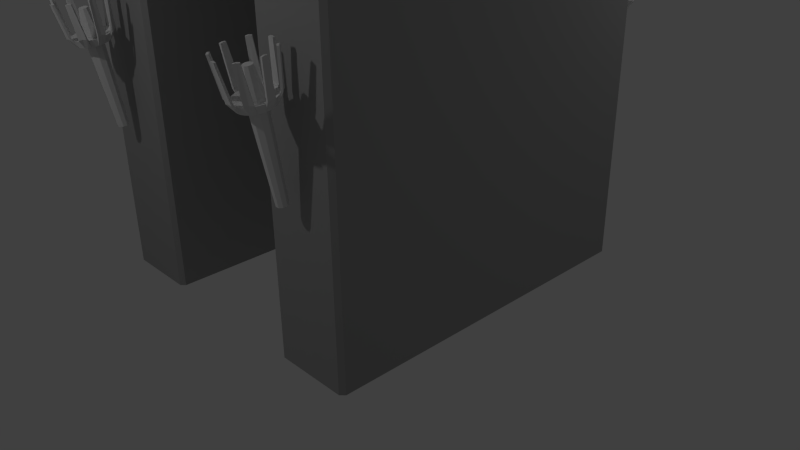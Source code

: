 # Source: DoorFrame_Whole.blend  (saved by Blender 2.72.0; exported with 4.5.12 LTS)
import bpy
from mathutils import Matrix  # noqa: F401  (used for matrix-valued properties, if any)

bpy.ops.wm.read_factory_settings(use_empty=True)
scene = bpy.context.scene
scene.name = 'Scene'

# ---- collections
col_collection_1 = bpy.data.collections.new('Collection 1'); scene.collection.children.link(col_collection_1)

# ---- materials (node trees are filled in below, after node groups)
mat_material_001 = bpy.data.materials.new('Material.001')
mat_material_001.alpha_threshold = 0.0
mat_material_001.use_transparent_shadow = False
mat_material_001.roughness = 0.5
mat_material_002 = bpy.data.materials.new('Material.002')
mat_material_002.alpha_threshold = 0.0
mat_material_002.use_transparent_shadow = False
mat_material_002.specular_color = (0.06882, 0.02986, 0.01509)
mat_material_002.roughness = 0.5
mat_material_002.specular_intensity = 0.2656
mat_material = bpy.data.materials.new('Material')
mat_material.alpha_threshold = 0.0
mat_material.use_transparent_shadow = False
mat_material.diffuse_color = (0.3626, 0.3626, 0.3626, 1.0)
mat_material.specular_color = (0.003288, 0.003288, 0.003288)
mat_material.roughness = 0.5

# ---- material node trees

# ---- world
world_world = bpy.data.worlds.new('World'); scene.world = world_world
world_world.color = (0.05088, 0.05088, 0.05088)
world_world.use_sun_shadow = False
world_world.sun_shadow_jitter_overblur = 0.0
world_world.cycles.sampling_method = 'MANUAL'
world_world.cycles.sample_map_resolution = 256

# ---- cameras
cam_camera = bpy.data.cameras.new('Camera')
cam_camera.clip_end = 100.0
cam_camera.lens = 35.0
cam_camera.sensor_width = 32.0
cam_camera.sensor_height = 18.0
cam_camera.ortho_scale = 7.314
cam_camera.dof.focus_distance = 0.0
cam_camera.dof.aperture_fstop = 128.0

# ---- lights
light_lamp_002 = bpy.data.lights.new('Lamp.002', 'POINT')
light_lamp_002.transmission_factor = 0.0
light_lamp_002.cutoff_distance = 30.0
light_lamp_002.energy = 100.0
light_lamp_002.shadow_buffer_clip_start = 1.001
light_lamp_002.shadow_soft_size = 0.1
light_lamp_002.shadow_maximum_resolution = 0.006
light_lamp_002.use_absolute_resolution = True
light_lamp_002.cycles.use_multiple_importance_sampling = False
light_lamp_001 = bpy.data.lights.new('Lamp.001', 'POINT')
light_lamp_001.transmission_factor = 0.0
light_lamp_001.cutoff_distance = 30.0
light_lamp_001.energy = 100.0
light_lamp_001.shadow_buffer_clip_start = 1.001
light_lamp_001.shadow_soft_size = 0.1
light_lamp_001.shadow_maximum_resolution = 0.006
light_lamp_001.use_absolute_resolution = True
light_lamp_001.cycles.use_multiple_importance_sampling = False
light_lamp = bpy.data.lights.new('Lamp', 'POINT')
light_lamp.transmission_factor = 0.0
light_lamp.cutoff_distance = 30.0
light_lamp.energy = 100.0
light_lamp.shadow_buffer_clip_start = 1.001
light_lamp.shadow_soft_size = 0.1
light_lamp.shadow_maximum_resolution = 0.006
light_lamp.use_absolute_resolution = True
light_lamp.cycles.use_multiple_importance_sampling = False

# ---- meshes
me_cylinder_016 = bpy.data.meshes.new('Cylinder.016')
me_cylinder_016.from_pydata([(-1.308, 2.566, 2.974), (-1.279, 2.581, 3.058), (-1.312, 2.603, 2.967), (-1.283, 2.623, 3.05), (-1.323, 2.638, 2.961), (-1.296, 2.664, 3.043), (-1.34, 2.671, 2.955), (-1.316, 2.702, 3.037), (-1.364, 2.7, 2.95), (-1.343, 2.735, 3.031), (-1.393, 2.723, 2.946), (-1.377, 2.762, 3.026), (-1.426, 2.741, 2.943), (-1.415, 2.782, 3.023), (-1.462, 2.751, 2.941), (-1.457, 2.794, 3.02), (-1.5, 2.755, 2.941), (-1.5, 2.798, 3.02), (-1.243, 2.586, 3.087), (-1.268, 2.586, 3.086), (-1.241, 2.627, 3.075), (-1.265, 2.627, 3.074), (-1.194, 2.655, 3.479), (-1.219, 2.655, 3.478), (-1.192, 2.683, 3.469), (-1.217, 2.682, 3.468), (-1.457, 2.84, 3.036), (-1.457, 2.816, 3.04), (-1.5, 2.839, 3.041), (-1.5, 2.814, 3.045), (-1.471, 2.957, 3.42), (-1.471, 2.933, 3.423), (-1.5, 2.956, 3.425), (-1.5, 2.931, 3.428), (-1.286, 2.736, 3.056), (-1.304, 2.718, 3.058), (-1.318, 2.765, 3.056), (-1.336, 2.747, 3.058), (-1.347, 2.796, 3.045), (-1.365, 2.778, 3.048), (-1.263, 2.846, 3.44), (-1.281, 2.829, 3.443), (-1.284, 2.868, 3.441), (-1.301, 2.851, 3.444), (-1.308, 2.89, 3.433), (-1.325, 2.873, 3.435), (-1.692, 2.566, 2.974), (-1.721, 2.581, 3.058), (-1.688, 2.603, 2.967), (-1.717, 2.623, 3.05), (-1.677, 2.638, 2.961), (-1.704, 2.664, 3.043), (-1.66, 2.671, 2.955), (-1.684, 2.702, 3.037), (-1.636, 2.7, 2.95), (-1.656, 2.735, 3.031), (-1.607, 2.723, 2.946), (-1.623, 2.762, 3.026), (-1.573, 2.741, 2.943), (-1.585, 2.782, 3.023), (-1.537, 2.751, 2.941), (-1.543, 2.794, 3.02), (-1.757, 2.586, 3.087), (-1.732, 2.586, 3.086), (-1.759, 2.627, 3.075), (-1.734, 2.627, 3.074), (-1.806, 2.655, 3.479), (-1.781, 2.655, 3.478), (-1.808, 2.683, 3.469), (-1.783, 2.682, 3.468), (-1.543, 2.84, 3.036), (-1.543, 2.816, 3.04), (-1.528, 2.957, 3.42), (-1.528, 2.933, 3.423), (-1.714, 2.736, 3.056), (-1.696, 2.718, 3.058), (-1.681, 2.765, 3.056), (-1.664, 2.747, 3.058), (-1.652, 2.796, 3.045), (-1.635, 2.778, 3.048), (-1.737, 2.848, 3.44), (-1.719, 2.83, 3.443), (-1.716, 2.868, 3.441), (-1.698, 2.851, 3.444), (-1.697, 2.886, 3.433), (-1.679, 2.869, 3.436), (-1.312, 2.529, 2.98), (-1.283, 2.538, 3.065), (-1.323, 2.493, 2.987), (-1.296, 2.497, 3.073), (-1.34, 2.461, 2.992), (-1.316, 2.46, 3.079), (-1.364, 2.432, 2.998), (-1.343, 2.427, 3.085), (-1.393, 2.409, 3.002), (-1.377, 2.4, 3.09), (-1.426, 2.391, 3.005), (-1.415, 2.379, 3.093), (-1.462, 2.38, 3.007), (-1.457, 2.367, 3.096), (-1.5, 2.377, 3.007), (-1.5, 2.363, 3.096), (-1.241, 2.542, 3.09), (-1.265, 2.542, 3.089), (-1.192, 2.626, 3.479), (-1.217, 2.625, 3.479), (-1.457, 2.329, 3.126), (-1.457, 2.354, 3.121), (-1.5, 2.332, 3.131), (-1.5, 2.357, 3.126), (-1.467, 2.351, 3.526), (-1.467, 2.374, 3.522), (-1.5, 2.353, 3.531), (-1.5, 2.378, 3.526), (-1.286, 2.434, 3.109), (-1.304, 2.451, 3.105), (-1.318, 2.407, 3.119), (-1.336, 2.424, 3.115), (-1.347, 2.374, 3.12), (-1.365, 2.391, 3.116), (-1.261, 2.458, 3.509), (-1.278, 2.476, 3.505), (-1.284, 2.442, 3.517), (-1.301, 2.459, 3.513), (-1.302, 2.418, 3.516), (-1.32, 2.435, 3.512), (-1.5, 2.643, 2.996), (-1.688, 2.529, 2.98), (-1.717, 2.538, 3.065), (-1.677, 2.493, 2.987), (-1.704, 2.497, 3.073), (-1.66, 2.461, 2.992), (-1.684, 2.46, 3.079), (-1.636, 2.432, 2.998), (-1.656, 2.427, 3.085), (-1.607, 2.409, 3.002), (-1.623, 2.4, 3.09), (-1.573, 2.391, 3.005), (-1.585, 2.379, 3.093), (-1.537, 2.38, 3.007), (-1.543, 2.367, 3.096), (-1.759, 2.542, 3.09), (-1.734, 2.542, 3.089), (-1.808, 2.626, 3.479), (-1.783, 2.625, 3.479), (-1.543, 2.329, 3.126), (-1.543, 2.354, 3.121), (-1.532, 2.351, 3.526), (-1.532, 2.374, 3.522), (-1.714, 2.434, 3.109), (-1.696, 2.451, 3.105), (-1.681, 2.407, 3.119), (-1.664, 2.424, 3.115), (-1.652, 2.374, 3.12), (-1.635, 2.391, 3.116), (-1.736, 2.461, 3.508), (-1.719, 2.479, 3.505), (-1.716, 2.442, 3.517), (-1.698, 2.459, 3.513), (-1.695, 2.42, 3.516), (-1.677, 2.437, 3.512), (-1.427, 2.572, 3.008), (-1.572, 2.572, 3.008), (-1.448, 2.623, 2.999), (-1.551, 2.62, 3.0), (-1.5, 2.498, 3.021), (-1.551, 2.521, 3.017), (-1.446, 2.523, 3.017)], [], [(1, 19, 21, 3), (3, 21, 20, 2), (2, 4, 5, 3), (4, 6, 7, 5), (10, 12, 13, 11), (12, 14, 15, 13), (19, 23, 25, 21), (21, 25, 24, 20), (2, 20, 18, 0), (22, 24, 25, 23), (20, 24, 22, 18), (15, 27, 29, 17), (16, 28, 26, 14), (14, 26, 27, 15), (30, 32, 33, 31), (27, 31, 33, 29), (28, 32, 30, 26), (26, 30, 31, 27), (11, 39, 38, 10), (6, 34, 35, 7), (39, 45, 44, 38), (9, 37, 39, 11), (7, 35, 37, 9), (8, 36, 34, 6), (40, 42, 43, 41), (42, 44, 45, 43), (38, 44, 42, 36), (35, 41, 43, 37), (36, 42, 40, 34), (34, 40, 41, 35), (39, 37, 43, 45), (10, 38, 36, 8), (47, 49, 65, 63), (49, 48, 64, 65), (48, 49, 51, 50), (50, 51, 53, 52), (56, 57, 59, 58), (58, 59, 61, 60), (63, 65, 69, 67), (65, 64, 68, 69), (48, 46, 62, 64), (66, 67, 69, 68), (64, 62, 66, 68), (71, 29, 33, 73), (60, 61, 71, 70), (72, 73, 33, 32), (16, 60, 70, 28), (28, 70, 72, 32), (70, 71, 73, 72), (57, 56, 78, 79), (52, 53, 75, 74), (79, 78, 84, 85), (55, 57, 79, 77), (53, 55, 77, 75), (54, 52, 74, 76), (80, 81, 83, 82), (82, 83, 85, 84), (78, 76, 82, 84), (75, 77, 83, 81), (76, 74, 80, 82), (74, 75, 81, 80), (79, 85, 83, 77), (56, 54, 76, 78), (61, 17, 29, 71), (87, 86, 102, 103), (86, 87, 89, 88), (88, 89, 91, 90), (94, 95, 97, 96), (96, 97, 99, 98), (19, 103, 105, 23), (103, 102, 104, 105), (102, 18, 22, 104), (22, 23, 105, 104), (86, 0, 18, 102), (99, 101, 109, 107), (100, 98, 106, 108), (98, 99, 107, 106), (110, 111, 113, 112), (107, 109, 113, 111), (108, 106, 110, 112), (106, 107, 111, 110), (95, 94, 118, 119), (90, 91, 115, 114), (119, 118, 124, 125), (93, 95, 119, 117), (91, 93, 117, 115), (92, 90, 114, 116), (120, 121, 123, 122), (122, 123, 125, 124), (118, 116, 122, 124), (115, 117, 123, 121), (116, 114, 120, 122), (114, 115, 121, 120), (119, 125, 123, 117), (94, 92, 116, 118), (128, 142, 141, 127), (127, 129, 130, 128), (129, 131, 132, 130), (135, 137, 138, 136), (137, 139, 140, 138), (63, 67, 144, 142), (142, 144, 143, 141), (127, 141, 62, 46), (66, 143, 144, 67), (47, 63, 142, 128), (146, 148, 113, 109), (139, 145, 146, 140), (147, 112, 113, 148), (100, 108, 145, 139), (108, 112, 147, 145), (145, 147, 148, 146), (136, 154, 153, 135), (131, 149, 150, 132), (154, 160, 159, 153), (134, 152, 154, 136), (132, 150, 152, 134), (133, 151, 149, 131), (155, 157, 158, 156), (157, 159, 160, 158), (153, 159, 157, 151), (150, 156, 158, 152), (151, 157, 155, 149), (149, 155, 156, 150), (154, 152, 158, 160), (135, 153, 151, 133), (140, 146, 109, 101), (1, 87, 103, 19), (141, 143, 66, 62), (11, 13, 15, 17, 126, 163, 9), (3, 5, 7, 9, 163, 161, 1), (57, 55, 164, 126, 17, 61, 59), (49, 47, 162, 164, 55, 53, 51), (128, 130, 132, 134, 166, 162, 47), (136, 138, 140, 101, 165, 166, 134), (95, 93, 167, 165, 101, 99, 97), (87, 1, 161, 167, 93, 91, 89), (126, 164, 162, 166, 165, 167, 161, 163), (0, 86, 88, 90, 92, 94, 96, 98, 100, 139, 137, 135, 133, 131, 129, 127, 46, 48, 50, 52, 54, 56, 58, 60, 16, 14, 12, 10, 8, 6, 4, 2)])
_uv = me_cylinder_016.uv_layers.new(name='UVMap')
_uv.uv.foreach_set('vector', [0.8342, 0.1219, 0.8327, 0.1413, 0.8489, 0.1344, 0.8537, 0.1177, 0.9704, 0.3684, 0.9644, 0.3525, 0.9541, 0.3517, 0.9804, 0.4246, 0.428, 0.1431, 0.4077, 0.1499, 0.417, 0.2062, 0.4404, 0.1984, 0.4077, 0.1499, 0.3888, 0.1558, 0.3952, 0.213, 0.417, 0.2062, 0.3404, 0.7384, 0.33, 0.7403, 0.3284, 0.7991, 0.3404, 0.7969, 0.3343, 0.9279, 0.3447, 0.9297, 0.3447, 0.8712, 0.3327, 0.8691, 0.9834, 0.3524, 0.9834, 0.09314, 0.9702, 0.09423, 0.9644, 0.3525, 0.9644, 0.3525, 0.9702, 0.09423, 0.9599, 0.09343, 0.9541, 0.3517, 0.538, 0.9532, 0.5414, 0.8785, 0.5159, 0.8755, 0.5159, 0.9531, 0.3592, 0.9497, 0.3606, 0.9307, 0.346, 0.9307, 0.3447, 0.9497, 0.5414, 0.8785, 0.533, 0.617, 0.5159, 0.6139, 0.5159, 0.8755, 0.9114, 0.9732, 0.9059, 0.9575, 0.8895, 0.9514, 0.8919, 0.9699, 0.5517, 0.4086, 0.5499, 0.3269, 0.5308, 0.3237, 0.5382, 0.4044, 0.9438, 0.4716, 0.9145, 0.5502, 0.9288, 0.5468, 0.9365, 0.53, 0.7744, 0.9567, 0.7731, 0.9381, 0.7585, 0.9381, 0.7598, 0.9567, 0.9059, 0.9575, 0.9114, 0.6963, 0.901, 0.6912, 0.8895, 0.9514, 0.5499, 0.3269, 0.6117, 0.0741, 0.5985, 0.07283, 0.5308, 0.3237, 0.9145, 0.5502, 0.9295, 0.8107, 0.9438, 0.8072, 0.9288, 0.5468, 0.4533, 0.8226, 0.4434, 0.8062, 0.4288, 0.8048, 0.4689, 0.8793, 0.3888, 0.1558, 0.3831, 0.2356, 0.3926, 0.231, 0.3952, 0.213, 0.4434, 0.8062, 0.4224, 0.5461, 0.4078, 0.5447, 0.4288, 0.8048, 0.1276, 0.678, 0.1276, 0.6967, 0.1531, 0.6939, 0.1531, 0.6783, 0.1022, 0.6777, 0.1022, 0.6933, 0.1276, 0.6967, 0.1276, 0.678, 0.3722, 0.1607, 0.3674, 0.2431, 0.3831, 0.2356, 0.3888, 0.1558, 0.7937, 0.9143, 0.7935, 0.9338, 0.8081, 0.9337, 0.8082, 0.9142, 0.7935, 0.9338, 0.7937, 0.9556, 0.8082, 0.9556, 0.8081, 0.9337, 0.3482, 0.2454, 0.4053, 0.4994, 0.4196, 0.4986, 0.3674, 0.2431, 0.1022, 0.6933, 0.1076, 0.9527, 0.1251, 0.956, 0.1276, 0.6967, 0.3674, 0.2431, 0.4196, 0.4986, 0.4309, 0.4922, 0.3831, 0.2356, 0.3831, 0.2356, 0.4309, 0.4922, 0.4404, 0.4876, 0.3926, 0.231, 0.1531, 0.6939, 0.1276, 0.6967, 0.1251, 0.956, 0.1449, 0.9532, 0.3585, 0.1643, 0.3482, 0.2454, 0.3674, 0.2431, 0.3722, 0.1607, 0.2748, 0.9351, 0.3002, 0.9349, 0.3002, 0.9198, 0.2748, 0.9166, 0.6099, 0.677, 0.6032, 0.6198, 0.598, 0.6995, 0.6074, 0.6949, 0.6032, 0.6198, 0.6099, 0.677, 0.6315, 0.67, 0.622, 0.6138, 0.622, 0.6138, 0.6315, 0.67, 0.655, 0.6621, 0.6423, 0.6069, 0.6068, 0.4288, 0.6213, 0.3742, 0.5982, 0.3653, 0.5868, 0.4211, 0.5868, 0.4211, 0.5982, 0.3653, 0.5767, 0.3575, 0.5682, 0.4143, 0.2748, 0.9166, 0.3002, 0.9198, 0.2919, 0.6622, 0.2748, 0.659, 0.6074, 0.6949, 0.598, 0.6995, 0.6455, 0.9564, 0.655, 0.9518, 0.8922, 0.416, 0.9062, 0.418, 0.8901, 0.3384, 0.8708, 0.3387, 0.7571, 0.9385, 0.7426, 0.9385, 0.7439, 0.9574, 0.7585, 0.9574, 0.8708, 0.3387, 0.8901, 0.3384, 0.9062, 0.07751, 0.8928, 0.07863, 0.8705, 0.9512, 0.8895, 0.9514, 0.901, 0.6912, 0.888, 0.6921, 0.5682, 0.4143, 0.5767, 0.3575, 0.5746, 0.3402, 0.5653, 0.3352, 0.7744, 0.9195, 0.7598, 0.9195, 0.7585, 0.9381, 0.7731, 0.9381, 0.5517, 0.4086, 0.5682, 0.4143, 0.5653, 0.3352, 0.5499, 0.3269, 0.5499, 0.3269, 0.5653, 0.3352, 0.6213, 0.08038, 0.6117, 0.0741, 0.8602, 0.9494, 0.8705, 0.9512, 0.888, 0.6921, 0.8778, 0.6903, 0.839, 0.5013, 0.8498, 0.4452, 0.8222, 0.5179, 0.8326, 0.5172, 0.6448, 0.4704, 0.6552, 0.5283, 0.6638, 0.5455, 0.6782, 0.5482, 0.8326, 0.5172, 0.8222, 0.5179, 0.8255, 0.776, 0.8358, 0.7753, 0.8551, 0.4985, 0.839, 0.5013, 0.8326, 0.5172, 0.8516, 0.5175, 0.8748, 0.4957, 0.8551, 0.4985, 0.8516, 0.5175, 0.8683, 0.5116, 0.7188, 0.8936, 0.7409, 0.8937, 0.7441, 0.8189, 0.7187, 0.8159, 0.7065, 0.9219, 0.6919, 0.9219, 0.6916, 0.9408, 0.7062, 0.9407, 0.7062, 0.9407, 0.6916, 0.9408, 0.6919, 0.9585, 0.7065, 0.9584, 0.6932, 0.8189, 0.7187, 0.8159, 0.7186, 0.5544, 0.7026, 0.5575, 0.8683, 0.5116, 0.8516, 0.5175, 0.8473, 0.7766, 0.8588, 0.7717, 0.7187, 0.8159, 0.7441, 0.8189, 0.7356, 0.5575, 0.7186, 0.5544, 0.6782, 0.5482, 0.6638, 0.5455, 0.6619, 0.807, 0.6763, 0.8097, 0.8326, 0.5172, 0.8358, 0.7753, 0.8473, 0.7766, 0.8516, 0.5175, 0.6967, 0.8937, 0.7188, 0.8936, 0.7187, 0.8159, 0.6932, 0.8189, 0.8759, 0.9669, 0.8919, 0.9699, 0.8895, 0.9514, 0.8705, 0.9512, 0.8183, 0.1256, 0.8236, 0.06814, 0.8035, 0.1446, 0.8135, 0.1423, 0.5274, 0.4843, 0.5401, 0.4291, 0.5167, 0.4211, 0.5071, 0.4773, 0.5071, 0.4773, 0.5167, 0.4211, 0.4951, 0.4141, 0.4883, 0.4713, 0.3404, 0.7384, 0.3404, 0.6799, 0.3284, 0.6777, 0.33, 0.7365, 0.3563, 0.9277, 0.3563, 0.8691, 0.3447, 0.8725, 0.3462, 0.9307, 0.8327, 0.1413, 0.8135, 0.1423, 0.8403, 0.4005, 0.8537, 0.4007, 0.8135, 0.1423, 0.8035, 0.1446, 0.8302, 0.4027, 0.8403, 0.4005, 0.4904, 0.8785, 0.5159, 0.8755, 0.5159, 0.6139, 0.4988, 0.617, 0.3592, 0.9497, 0.3447, 0.9497, 0.346, 0.9686, 0.3606, 0.9686, 0.4938, 0.9532, 0.5159, 0.9531, 0.5159, 0.8755, 0.4904, 0.8785, 0.09124, 0.6808, 0.07177, 0.6848, 0.06923, 0.703, 0.08564, 0.6962, 0.6508, 0.08278, 0.6374, 0.08762, 0.6291, 0.1673, 0.648, 0.1636, 0.9478, 0.437, 0.9407, 0.3786, 0.933, 0.3618, 0.9187, 0.3583, 0.3436, 0.7991, 0.3303, 0.7991, 0.3284, 0.8203, 0.343, 0.8203, 0.08564, 0.6962, 0.06923, 0.703, 0.07966, 0.962, 0.09124, 0.9562, 0.648, 0.1636, 0.6291, 0.1673, 0.6938, 0.4184, 0.7081, 0.4165, 0.9187, 0.3583, 0.933, 0.3618, 0.9478, 0.101, 0.9348, 0.09783, 0.9733, 0.5393, 0.9804, 0.4809, 0.9516, 0.5605, 0.9658, 0.557, 0.4883, 0.4713, 0.4951, 0.4141, 0.4926, 0.3961, 0.4831, 0.3914, 0.9658, 0.557, 0.9516, 0.5605, 0.9662, 0.8219, 0.9804, 0.8184, 0.1864, 0.9507, 0.2118, 0.9503, 0.2118, 0.9352, 0.1863, 0.9323, 0.1609, 0.9509, 0.1864, 0.9507, 0.1863, 0.9323, 0.1609, 0.9357, 0.4717, 0.4662, 0.4883, 0.4713, 0.4831, 0.3914, 0.4674, 0.3838, 0.3447, 0.9298, 0.3301, 0.9297, 0.3278, 0.9487, 0.3424, 0.9487, 0.3424, 0.9487, 0.3278, 0.9487, 0.3301, 0.9681, 0.3447, 0.9682, 0.4482, 0.3813, 0.4674, 0.3838, 0.5213, 0.1287, 0.5069, 0.1275, 0.1609, 0.9357, 0.1863, 0.9323, 0.1841, 0.6746, 0.167, 0.678, 0.4674, 0.3838, 0.4831, 0.3914, 0.5307, 0.1344, 0.5213, 0.1287, 0.4831, 0.3914, 0.4926, 0.3961, 0.5401, 0.1391, 0.5307, 0.1344, 0.2118, 0.9352, 0.2017, 0.6776, 0.1841, 0.6746, 0.1863, 0.9323, 0.458, 0.4625, 0.4717, 0.4662, 0.4674, 0.3838, 0.4482, 0.3813, 0.4167, 0.9022, 0.4098, 0.8858, 0.3995, 0.8841, 0.4246, 0.9587, 0.4246, 0.9587, 0.4443, 0.9603, 0.4394, 0.904, 0.4167, 0.9022, 0.4443, 0.9603, 0.4657, 0.962, 0.4641, 0.906, 0.4394, 0.904, 0.7056, 0.06189, 0.6855, 0.06967, 0.6964, 0.125, 0.7195, 0.1161, 0.6855, 0.06967, 0.667, 0.07672, 0.6751, 0.1332, 0.6964, 0.125, 0.2748, 0.9166, 0.2748, 0.659, 0.2577, 0.6622, 0.2493, 0.9198, 0.4098, 0.8858, 0.3912, 0.6254, 0.3809, 0.6237, 0.3995, 0.8841, 0.5799, 0.598, 0.5585, 0.6763, 0.5779, 0.6773, 0.5939, 0.5968, 0.7571, 0.9385, 0.7585, 0.9195, 0.7439, 0.9195, 0.7426, 0.9385, 0.2748, 0.9351, 0.2748, 0.9166, 0.2493, 0.9198, 0.2493, 0.9349, 0.05028, 0.7038, 0.06463, 0.9619, 0.07966, 0.962, 0.06923, 0.703, 0.667, 0.07672, 0.6632, 0.1547, 0.6727, 0.1501, 0.6751, 0.1332, 0.3436, 0.8416, 0.343, 0.8203, 0.3284, 0.8203, 0.3303, 0.8415, 0.6508, 0.08278, 0.648, 0.1636, 0.6632, 0.1547, 0.667, 0.07672, 0.648, 0.1636, 0.7081, 0.4165, 0.7195, 0.409, 0.6632, 0.1547, 0.04001, 0.7051, 0.05523, 0.9631, 0.06463, 0.9619, 0.05028, 0.7038, 0.7493, 0.3481, 0.7438, 0.3319, 0.7335, 0.3306, 0.757, 0.4048, 0.3403, 0.3122, 0.3108, 0.3916, 0.3251, 0.3882, 0.3327, 0.3706, 0.7438, 0.3319, 0.7603, 0.07413, 0.7501, 0.07283, 0.7335, 0.3306, 0.7652, 0.3518, 0.7628, 0.3327, 0.7438, 0.3319, 0.7493, 0.3481, 0.7847, 0.3557, 0.7791, 0.3395, 0.7628, 0.3327, 0.7652, 0.3518, 0.7865, 0.882, 0.7868, 0.8058, 0.7613, 0.8088, 0.7644, 0.882, 0.7744, 0.9196, 0.7744, 0.9387, 0.789, 0.9386, 0.789, 0.9195, 0.7744, 0.9387, 0.7744, 0.9582, 0.789, 0.9581, 0.789, 0.9386, 0.8122, 0.8088, 0.8045, 0.5481, 0.7869, 0.545, 0.7868, 0.8058, 0.7791, 0.3395, 0.7847, 0.07934, 0.773, 0.07368, 0.7628, 0.3327, 0.7868, 0.8058, 0.7869, 0.545, 0.7696, 0.5481, 0.7613, 0.8088, 0.3108, 0.3916, 0.326, 0.6519, 0.3403, 0.6485, 0.3251, 0.3882, 0.7438, 0.3319, 0.7628, 0.3327, 0.773, 0.07368, 0.7603, 0.07413, 0.8086, 0.882, 0.8122, 0.8088, 0.7868, 0.8058, 0.7865, 0.882, 0.05584, 0.6885, 0.05028, 0.7038, 0.06923, 0.703, 0.07177, 0.6848, 0.8342, 0.1219, 0.8183, 0.1256, 0.8135, 0.1423, 0.8327, 0.1413, 0.5585, 0.6763, 0.5805, 0.9371, 0.5939, 0.9386, 0.5779, 0.6773, 0.1273, 0.02211, 0.1037, 0.03296, 0.08241, 0.04871, 0.06432, 0.06875, 0.1322, 0.1304, 0.1611, 0.1131, 0.1524, 0.01658, 0.2267, 0.03296, 0.2031, 0.02211, 0.178, 0.01658, 0.1524, 0.01658, 0.1611, 0.1131, 0.1924, 0.1238, 0.248, 0.04871, 0.03533, 0.1463, 0.03533, 0.1747, 0.1239, 0.1658, 0.1322, 0.1304, 0.06432, 0.06875, 0.05011, 0.09232, 0.04032, 0.1185, 0.06432, 0.2522, 0.08241, 0.2723, 0.1381, 0.1971, 0.1239, 0.1658, 0.03533, 0.1747, 0.04032, 0.2025, 0.05011, 0.2287, 0.1037, 0.288, 0.1273, 0.2989, 0.1524, 0.3044, 0.178, 0.3044, 0.1699, 0.2079, 0.1381, 0.1971, 0.08241, 0.2723, 0.2031, 0.2989, 0.2267, 0.288, 0.248, 0.2723, 0.2661, 0.2522, 0.1995, 0.1916, 0.1699, 0.2079, 0.178, 0.3044, 0.2951, 0.1747, 0.2951, 0.1463, 0.2081, 0.1535, 0.1995, 0.1916, 0.2661, 0.2522, 0.2803, 0.2287, 0.2901, 0.2025, 0.2661, 0.06875, 0.248, 0.04871, 0.1924, 0.1238, 0.2081, 0.1535, 0.2951, 0.1463, 0.2901, 0.1185, 0.2803, 0.09232, 0.1322, 0.1304, 0.1239, 0.1658, 0.1381, 0.1971, 0.1699, 0.2079, 0.1995, 0.1916, 0.2081, 0.1535, 0.1924, 0.1238, 0.1611, 0.1131, 0.07464, 0.3573, 0.05893, 0.3747, 0.0466, 0.3952, 0.0381, 0.4179, 0.03376, 0.442, 0.03376, 0.4666, 0.0381, 0.4908, 0.0466, 0.5135, 0.05893, 0.534, 0.07464, 0.5514, 0.0931, 0.5651, 0.1136, 0.5745, 0.1354, 0.5793, 0.1576, 0.5793, 0.1794, 0.5745, 0.1999, 0.5651, 0.2184, 0.5514, 0.2341, 0.534, 0.2464, 0.5135, 0.2549, 0.4908, 0.2592, 0.4666, 0.2592, 0.442, 0.2549, 0.4179, 0.2464, 0.3952, 0.2341, 0.3747, 0.2184, 0.3573, 0.1999, 0.3436, 0.1794, 0.3342, 0.1576, 0.3294, 0.1354, 0.3294, 0.1136, 0.3342, 0.0931, 0.3436])
me_cylinder_016.materials.append(mat_material_001)
me_cylinder_016.use_remesh_preserve_volume = False
me_cylinder_016.use_remesh_preserve_attributes = False
me_cylinder_016.use_mirror_vertex_groups = False
me_cylinder_016.update()
me_cylinder_015 = bpy.data.meshes.new('Cylinder.015')
me_cylinder_015.from_pydata([(-1.5, 2.32, 2.0), (-1.5, 2.473, 3.072), (-1.459, 2.335, 1.997), (-1.436, 2.496, 3.068), (-1.437, 2.372, 1.991), (-1.402, 2.554, 3.058), (-1.445, 2.415, 1.983), (-1.414, 2.62, 3.046), (-1.478, 2.443, 1.978), (-1.466, 2.664, 3.039), (-1.522, 2.443, 1.978), (-1.534, 2.664, 3.039), (-1.555, 2.415, 1.983), (-1.586, 2.62, 3.046), (-1.563, 2.372, 1.991), (-1.598, 2.554, 3.058), (-1.541, 2.335, 1.997), (-1.564, 2.496, 3.068), (-1.5, 2.571, 3.351), (-1.467, 2.583, 3.349), (-1.449, 2.613, 3.343), (-1.455, 2.647, 3.337), (-1.482, 2.67, 3.333), (-1.518, 2.67, 3.333), (-1.545, 2.647, 3.337), (-1.551, 2.613, 3.343), (-1.533, 2.583, 3.349)], [], [(0, 2, 3, 1), (2, 4, 5, 3), (4, 6, 7, 5), (6, 8, 9, 7), (8, 10, 11, 9), (10, 12, 13, 11), (12, 14, 15, 13), (1, 18, 26, 17), (16, 0, 1, 17), (14, 16, 17, 15), (0, 16, 14, 12, 10, 8, 6, 4, 2), (19, 20, 21, 22, 23, 24, 25, 26, 18), (17, 26, 25, 15), (15, 25, 24, 13), (13, 24, 23, 11), (11, 23, 22, 9), (9, 22, 21, 7), (7, 21, 20, 5), (5, 20, 19, 3), (3, 19, 18, 1)])
_uv = me_cylinder_015.uv_layers.new(name='UVMap')
_uv.uv.foreach_set('vector', [0.04681, 0.9987, 0.09783, 1.0, 0.07934, 0.2147, 0.0, 0.2127, 0.09783, 1.0, 0.1644, 1.0, 0.1829, 0.2147, 0.07934, 0.2147, 0.1644, 1.0, 0.2155, 0.9987, 0.2623, 0.2127, 0.1829, 0.2147, 0.4452, 0.0003598, 0.3786, 0.0, 0.3416, 0.7852, 0.4452, 0.7857, 0.3786, 0.0, 0.3276, 0.0009765, 0.2623, 0.7867, 0.3416, 0.7852, 0.6282, 0.0003595, 0.5616, 0.0, 0.5246, 0.7852, 0.6282, 0.7857, 0.5616, 0.0, 0.5105, 0.0009763, 0.4452, 0.7867, 0.5246, 0.7852, 0.8111, 0.214, 0.7812, 0.0004987, 0.7274, 0.0007896, 0.7076, 0.2146, 0.7445, 0.9997, 0.8111, 0.9994, 0.8111, 0.214, 0.7076, 0.2146, 0.6935, 0.9988, 0.7445, 0.9997, 0.7076, 0.2146, 0.6282, 0.2131, 0.8339, 0.01595, 0.8111, 0.04593, 0.8339, 0.07591, 0.8916, 0.09187, 0.9572, 0.08633, 1.0, 0.06189, 1.0, 0.02998, 0.9572, 0.00554, 0.8916, 0.0, 0.8762, 0.09187, 0.8296, 0.1048, 0.8111, 0.129, 0.8295, 0.1533, 0.8762, 0.1662, 0.9292, 0.1617, 0.9639, 0.1419, 0.9639, 0.1161, 0.9293, 0.09635, 0.7076, 0.2146, 0.7274, 0.0007896, 0.6861, 0.0, 0.6282, 0.2131, 0.4452, 0.7867, 0.5031, 0.9997, 0.5444, 0.999, 0.5246, 0.7852, 0.5246, 0.7852, 0.5444, 0.999, 0.5983, 0.9992, 0.6282, 0.7857, 0.2623, 0.7867, 0.3202, 0.9997, 0.3615, 0.999, 0.3416, 0.7852, 0.3416, 0.7852, 0.3615, 0.999, 0.4153, 0.9992, 0.4452, 0.7857, 0.2623, 0.2127, 0.1993, 1.736e-07, 0.1581, 0.001012, 0.1829, 0.2147, 0.1829, 0.2147, 0.1581, 0.001012, 0.1042, 0.001013, 0.07934, 0.2147, 0.07934, 0.2147, 0.1042, 0.001013, 0.06293, 0.0, 0.0, 0.2127])
me_cylinder_015.materials.append(mat_material_002)
me_cylinder_015.use_remesh_preserve_volume = False
me_cylinder_015.use_remesh_preserve_attributes = False
me_cylinder_015.use_mirror_vertex_groups = False
me_cylinder_015.update()
me_cylinder_014 = bpy.data.meshes.new('Cylinder.014')
me_cylinder_014.from_pydata([(1.5, 2.32, 2.0), (1.5, 2.473, 3.072), (1.541, 2.335, 1.997), (1.564, 2.496, 3.068), (1.563, 2.372, 1.991), (1.598, 2.554, 3.058), (1.555, 2.415, 1.983), (1.586, 2.62, 3.046), (1.522, 2.443, 1.978), (1.534, 2.664, 3.039), (1.478, 2.443, 1.978), (1.466, 2.664, 3.039), (1.445, 2.415, 1.983), (1.414, 2.62, 3.046), (1.437, 2.372, 1.991), (1.402, 2.554, 3.058), (1.459, 2.335, 1.997), (1.436, 2.496, 3.068), (1.5, 2.571, 3.351), (1.533, 2.583, 3.349), (1.551, 2.613, 3.343), (1.545, 2.647, 3.337), (1.518, 2.67, 3.333), (1.482, 2.67, 3.333), (1.455, 2.647, 3.337), (1.449, 2.613, 3.343), (1.467, 2.583, 3.349)], [], [(0, 2, 3, 1), (2, 4, 5, 3), (4, 6, 7, 5), (6, 8, 9, 7), (8, 10, 11, 9), (10, 12, 13, 11), (12, 14, 15, 13), (1, 18, 26, 17), (16, 0, 1, 17), (14, 16, 17, 15), (0, 16, 14, 12, 10, 8, 6, 4, 2), (19, 20, 21, 22, 23, 24, 25, 26, 18), (17, 26, 25, 15), (15, 25, 24, 13), (13, 24, 23, 11), (11, 23, 22, 9), (9, 22, 21, 7), (7, 21, 20, 5), (5, 20, 19, 3), (3, 19, 18, 1)])
_uv = me_cylinder_014.uv_layers.new(name='UVMap')
_uv.uv.foreach_set('vector', [0.04681, 0.9987, 0.09783, 1.0, 0.07934, 0.2147, 0.0, 0.2127, 0.09783, 1.0, 0.1644, 1.0, 0.1829, 0.2147, 0.07934, 0.2147, 0.1644, 1.0, 0.2155, 0.9987, 0.2623, 0.2127, 0.1829, 0.2147, 0.4452, 0.0003598, 0.3786, 0.0, 0.3416, 0.7852, 0.4452, 0.7857, 0.3786, 0.0, 0.3276, 0.0009765, 0.2623, 0.7867, 0.3416, 0.7852, 0.6282, 0.0003595, 0.5616, 0.0, 0.5246, 0.7852, 0.6282, 0.7857, 0.5616, 0.0, 0.5105, 0.0009763, 0.4452, 0.7867, 0.5246, 0.7852, 0.8111, 0.214, 0.7812, 0.0004987, 0.7274, 0.0007896, 0.7076, 0.2146, 0.7445, 0.9997, 0.8111, 0.9994, 0.8111, 0.214, 0.7076, 0.2146, 0.6935, 0.9988, 0.7445, 0.9997, 0.7076, 0.2146, 0.6282, 0.2131, 0.8339, 0.01595, 0.8111, 0.04593, 0.8339, 0.07591, 0.8916, 0.09187, 0.9572, 0.08633, 1.0, 0.06189, 1.0, 0.02998, 0.9572, 0.00554, 0.8916, 0.0, 0.8762, 0.09187, 0.8296, 0.1048, 0.8111, 0.129, 0.8295, 0.1533, 0.8762, 0.1662, 0.9292, 0.1617, 0.9639, 0.1419, 0.9639, 0.1161, 0.9293, 0.09635, 0.7076, 0.2146, 0.7274, 0.0007896, 0.6861, 0.0, 0.6282, 0.2131, 0.4452, 0.7867, 0.5031, 0.9997, 0.5444, 0.999, 0.5246, 0.7852, 0.5246, 0.7852, 0.5444, 0.999, 0.5983, 0.9992, 0.6282, 0.7857, 0.2623, 0.7867, 0.3202, 0.9997, 0.3615, 0.999, 0.3416, 0.7852, 0.3416, 0.7852, 0.3615, 0.999, 0.4153, 0.9992, 0.4452, 0.7857, 0.2623, 0.2127, 0.1993, 1.736e-07, 0.1581, 0.001012, 0.1829, 0.2147, 0.1829, 0.2147, 0.1581, 0.001012, 0.1042, 0.001013, 0.07934, 0.2147, 0.07934, 0.2147, 0.1042, 0.001013, 0.06293, 0.0, 0.0, 0.2127])
me_cylinder_014.materials.append(mat_material_002)
me_cylinder_014.use_remesh_preserve_volume = False
me_cylinder_014.use_remesh_preserve_attributes = False
me_cylinder_014.use_mirror_vertex_groups = False
me_cylinder_014.update()
me_cylinder_013 = bpy.data.meshes.new('Cylinder.013')
me_cylinder_013.from_pydata([(1.692, 2.566, 2.974), (1.721, 2.581, 3.058), (1.688, 2.603, 2.967), (1.717, 2.623, 3.05), (1.677, 2.638, 2.961), (1.704, 2.664, 3.043), (1.66, 2.671, 2.955), (1.684, 2.702, 3.037), (1.636, 2.7, 2.95), (1.656, 2.735, 3.031), (1.607, 2.723, 2.946), (1.623, 2.762, 3.026), (1.573, 2.741, 2.943), (1.585, 2.782, 3.023), (1.537, 2.751, 2.941), (1.543, 2.794, 3.02), (1.5, 2.755, 2.941), (1.5, 2.798, 3.02), (1.757, 2.586, 3.087), (1.732, 2.586, 3.086), (1.759, 2.627, 3.075), (1.734, 2.627, 3.074), (1.806, 2.655, 3.479), (1.781, 2.655, 3.478), (1.808, 2.683, 3.469), (1.783, 2.682, 3.468), (1.543, 2.84, 3.036), (1.543, 2.816, 3.04), (1.5, 2.839, 3.041), (1.5, 2.814, 3.045), (1.528, 2.957, 3.42), (1.528, 2.933, 3.423), (1.5, 2.956, 3.425), (1.5, 2.931, 3.428), (1.714, 2.736, 3.056), (1.696, 2.718, 3.058), (1.681, 2.765, 3.056), (1.664, 2.747, 3.058), (1.652, 2.796, 3.045), (1.635, 2.778, 3.048), (1.737, 2.846, 3.44), (1.719, 2.829, 3.443), (1.716, 2.868, 3.441), (1.698, 2.851, 3.444), (1.692, 2.89, 3.433), (1.675, 2.873, 3.435), (1.308, 2.566, 2.974), (1.279, 2.581, 3.058), (1.312, 2.603, 2.967), (1.283, 2.623, 3.05), (1.323, 2.638, 2.961), (1.296, 2.664, 3.043), (1.34, 2.671, 2.955), (1.316, 2.702, 3.037), (1.364, 2.7, 2.95), (1.344, 2.735, 3.031), (1.393, 2.723, 2.946), (1.377, 2.762, 3.026), (1.426, 2.741, 2.943), (1.415, 2.782, 3.023), (1.463, 2.751, 2.941), (1.457, 2.794, 3.02), (1.243, 2.586, 3.087), (1.268, 2.586, 3.086), (1.241, 2.627, 3.075), (1.266, 2.627, 3.074), (1.194, 2.655, 3.479), (1.219, 2.655, 3.478), (1.192, 2.683, 3.469), (1.217, 2.682, 3.468), (1.457, 2.84, 3.036), (1.457, 2.816, 3.04), (1.472, 2.957, 3.42), (1.472, 2.933, 3.423), (1.286, 2.736, 3.056), (1.304, 2.718, 3.058), (1.319, 2.765, 3.056), (1.336, 2.747, 3.058), (1.347, 2.796, 3.045), (1.365, 2.778, 3.048), (1.263, 2.848, 3.44), (1.281, 2.83, 3.443), (1.284, 2.868, 3.441), (1.302, 2.851, 3.444), (1.303, 2.886, 3.433), (1.32, 2.869, 3.436), (1.688, 2.529, 2.98), (1.717, 2.538, 3.065), (1.677, 2.493, 2.987), (1.704, 2.497, 3.073), (1.66, 2.461, 2.992), (1.684, 2.46, 3.079), (1.636, 2.432, 2.998), (1.656, 2.427, 3.085), (1.607, 2.409, 3.002), (1.623, 2.4, 3.09), (1.573, 2.391, 3.005), (1.585, 2.379, 3.093), (1.537, 2.38, 3.007), (1.543, 2.367, 3.096), (1.5, 2.377, 3.007), (1.5, 2.363, 3.096), (1.759, 2.542, 3.09), (1.734, 2.542, 3.089), (1.808, 2.626, 3.479), (1.783, 2.625, 3.479), (1.543, 2.329, 3.126), (1.543, 2.354, 3.121), (1.5, 2.332, 3.131), (1.5, 2.357, 3.126), (1.532, 2.351, 3.526), (1.532, 2.374, 3.522), (1.5, 2.353, 3.531), (1.5, 2.378, 3.526), (1.714, 2.434, 3.109), (1.696, 2.451, 3.105), (1.681, 2.407, 3.119), (1.664, 2.424, 3.115), (1.652, 2.374, 3.12), (1.635, 2.391, 3.116), (1.739, 2.458, 3.509), (1.722, 2.476, 3.505), (1.716, 2.442, 3.517), (1.698, 2.459, 3.513), (1.698, 2.418, 3.516), (1.68, 2.435, 3.512), (1.5, 2.643, 2.996), (1.312, 2.529, 2.98), (1.283, 2.538, 3.065), (1.323, 2.493, 2.987), (1.296, 2.497, 3.073), (1.34, 2.461, 2.992), (1.316, 2.46, 3.079), (1.364, 2.432, 2.998), (1.344, 2.427, 3.085), (1.393, 2.409, 3.002), (1.377, 2.4, 3.09), (1.426, 2.391, 3.005), (1.415, 2.379, 3.093), (1.463, 2.38, 3.007), (1.457, 2.367, 3.096), (1.241, 2.542, 3.09), (1.266, 2.542, 3.089), (1.192, 2.626, 3.479), (1.217, 2.625, 3.479), (1.457, 2.329, 3.126), (1.457, 2.354, 3.121), (1.467, 2.351, 3.526), (1.468, 2.374, 3.522), (1.286, 2.434, 3.109), (1.304, 2.451, 3.105), (1.319, 2.407, 3.119), (1.336, 2.424, 3.115), (1.347, 2.374, 3.12), (1.365, 2.391, 3.116), (1.264, 2.461, 3.508), (1.281, 2.479, 3.505), (1.284, 2.442, 3.517), (1.302, 2.459, 3.513), (1.305, 2.42, 3.516), (1.323, 2.437, 3.512), (1.573, 2.572, 3.008), (1.427, 2.572, 3.008), (1.552, 2.623, 2.999), (1.449, 2.62, 3.0), (1.5, 2.498, 3.021), (1.449, 2.521, 3.017), (1.554, 2.523, 3.017)], [], [(1, 19, 21, 3), (3, 21, 20, 2), (2, 4, 5, 3), (4, 6, 7, 5), (10, 12, 13, 11), (12, 14, 15, 13), (19, 23, 25, 21), (21, 25, 24, 20), (2, 20, 18, 0), (22, 24, 25, 23), (20, 24, 22, 18), (15, 27, 29, 17), (16, 28, 26, 14), (14, 26, 27, 15), (30, 32, 33, 31), (27, 31, 33, 29), (28, 32, 30, 26), (26, 30, 31, 27), (11, 39, 38, 10), (6, 34, 35, 7), (39, 45, 44, 38), (9, 37, 39, 11), (7, 35, 37, 9), (8, 36, 34, 6), (40, 42, 43, 41), (42, 44, 45, 43), (38, 44, 42, 36), (35, 41, 43, 37), (36, 42, 40, 34), (34, 40, 41, 35), (39, 37, 43, 45), (10, 38, 36, 8), (47, 49, 65, 63), (49, 48, 64, 65), (48, 49, 51, 50), (50, 51, 53, 52), (56, 57, 59, 58), (58, 59, 61, 60), (63, 65, 69, 67), (65, 64, 68, 69), (48, 46, 62, 64), (66, 67, 69, 68), (64, 62, 66, 68), (71, 29, 33, 73), (60, 61, 71, 70), (72, 73, 33, 32), (16, 60, 70, 28), (28, 70, 72, 32), (70, 71, 73, 72), (57, 56, 78, 79), (52, 53, 75, 74), (79, 78, 84, 85), (55, 57, 79, 77), (53, 55, 77, 75), (54, 52, 74, 76), (80, 81, 83, 82), (82, 83, 85, 84), (78, 76, 82, 84), (75, 77, 83, 81), (76, 74, 80, 82), (74, 75, 81, 80), (79, 85, 83, 77), (56, 54, 76, 78), (61, 17, 29, 71), (87, 86, 102, 103), (86, 87, 89, 88), (88, 89, 91, 90), (94, 95, 97, 96), (96, 97, 99, 98), (19, 103, 105, 23), (103, 102, 104, 105), (102, 18, 22, 104), (22, 23, 105, 104), (86, 0, 18, 102), (99, 101, 109, 107), (100, 98, 106, 108), (98, 99, 107, 106), (110, 111, 113, 112), (107, 109, 113, 111), (108, 106, 110, 112), (106, 107, 111, 110), (95, 94, 118, 119), (90, 91, 115, 114), (119, 118, 124, 125), (93, 95, 119, 117), (91, 93, 117, 115), (92, 90, 114, 116), (120, 121, 123, 122), (122, 123, 125, 124), (118, 116, 122, 124), (115, 117, 123, 121), (116, 114, 120, 122), (114, 115, 121, 120), (119, 125, 123, 117), (94, 92, 116, 118), (128, 142, 141, 127), (127, 129, 130, 128), (129, 131, 132, 130), (135, 137, 138, 136), (137, 139, 140, 138), (63, 67, 144, 142), (142, 144, 143, 141), (127, 141, 62, 46), (66, 143, 144, 67), (47, 63, 142, 128), (146, 148, 113, 109), (139, 145, 146, 140), (147, 112, 113, 148), (100, 108, 145, 139), (108, 112, 147, 145), (145, 147, 148, 146), (136, 154, 153, 135), (131, 149, 150, 132), (154, 160, 159, 153), (134, 152, 154, 136), (132, 150, 152, 134), (133, 151, 149, 131), (155, 157, 158, 156), (157, 159, 160, 158), (153, 159, 157, 151), (150, 156, 158, 152), (151, 157, 155, 149), (149, 155, 156, 150), (154, 152, 158, 160), (135, 153, 151, 133), (140, 146, 109, 101), (1, 87, 103, 19), (141, 143, 66, 62), (11, 13, 15, 17, 126, 163, 9), (3, 5, 7, 9, 163, 161, 1), (57, 55, 164, 126, 17, 61, 59), (49, 47, 162, 164, 55, 53, 51), (128, 130, 132, 134, 166, 162, 47), (136, 138, 140, 101, 165, 166, 134), (95, 93, 167, 165, 101, 99, 97), (87, 1, 161, 167, 93, 91, 89), (126, 164, 162, 166, 165, 167, 161, 163), (0, 86, 88, 90, 92, 94, 96, 98, 100, 139, 137, 135, 133, 131, 129, 127, 46, 48, 50, 52, 54, 56, 58, 60, 16, 14, 12, 10, 8, 6, 4, 2)])
_uv = me_cylinder_013.uv_layers.new(name='UVMap')
_uv.uv.foreach_set('vector', [0.8342, 0.1219, 0.8327, 0.1413, 0.8489, 0.1344, 0.8537, 0.1177, 0.9704, 0.3684, 0.9644, 0.3525, 0.9541, 0.3517, 0.9804, 0.4246, 0.428, 0.1431, 0.4077, 0.1499, 0.417, 0.2062, 0.4404, 0.1984, 0.4077, 0.1499, 0.3888, 0.1558, 0.3952, 0.213, 0.417, 0.2062, 0.3404, 0.7384, 0.33, 0.7403, 0.3284, 0.7991, 0.3404, 0.7969, 0.3343, 0.9279, 0.3447, 0.9297, 0.3447, 0.8712, 0.3327, 0.8691, 0.9834, 0.3524, 0.9834, 0.09314, 0.9702, 0.09423, 0.9644, 0.3525, 0.9644, 0.3525, 0.9702, 0.09423, 0.9599, 0.09343, 0.9541, 0.3517, 0.538, 0.9532, 0.5414, 0.8785, 0.5159, 0.8755, 0.5159, 0.9531, 0.3592, 0.9497, 0.3606, 0.9307, 0.346, 0.9307, 0.3447, 0.9497, 0.5414, 0.8785, 0.533, 0.617, 0.5159, 0.6139, 0.5159, 0.8755, 0.9114, 0.9732, 0.9059, 0.9575, 0.8895, 0.9514, 0.8919, 0.9699, 0.5517, 0.4086, 0.5499, 0.3269, 0.5308, 0.3237, 0.5382, 0.4044, 0.9438, 0.4716, 0.9145, 0.5502, 0.9288, 0.5468, 0.9365, 0.53, 0.7744, 0.9567, 0.7731, 0.9381, 0.7585, 0.9381, 0.7598, 0.9567, 0.9059, 0.9575, 0.9114, 0.6963, 0.901, 0.6912, 0.8895, 0.9514, 0.5499, 0.3269, 0.6117, 0.0741, 0.5985, 0.07283, 0.5308, 0.3237, 0.9145, 0.5502, 0.9295, 0.8107, 0.9438, 0.8072, 0.9288, 0.5468, 0.4533, 0.8226, 0.4434, 0.8062, 0.4288, 0.8048, 0.4689, 0.8793, 0.3888, 0.1558, 0.3831, 0.2356, 0.3926, 0.231, 0.3952, 0.213, 0.4434, 0.8062, 0.4224, 0.5461, 0.4078, 0.5447, 0.4288, 0.8048, 0.1276, 0.678, 0.1276, 0.6967, 0.1531, 0.6939, 0.1531, 0.6783, 0.1022, 0.6777, 0.1022, 0.6933, 0.1276, 0.6967, 0.1276, 0.678, 0.3722, 0.1607, 0.3674, 0.2431, 0.3831, 0.2356, 0.3888, 0.1558, 0.7937, 0.9143, 0.7935, 0.9338, 0.8081, 0.9337, 0.8082, 0.9142, 0.7935, 0.9338, 0.7937, 0.9556, 0.8082, 0.9556, 0.8081, 0.9337, 0.3482, 0.2454, 0.4053, 0.4994, 0.4196, 0.4986, 0.3674, 0.2431, 0.1022, 0.6933, 0.1076, 0.9527, 0.1251, 0.956, 0.1276, 0.6967, 0.3674, 0.2431, 0.4196, 0.4986, 0.4309, 0.4922, 0.3831, 0.2356, 0.3831, 0.2356, 0.4309, 0.4922, 0.4404, 0.4876, 0.3926, 0.231, 0.1531, 0.6939, 0.1276, 0.6967, 0.1251, 0.956, 0.1449, 0.9532, 0.3585, 0.1643, 0.3482, 0.2454, 0.3674, 0.2431, 0.3722, 0.1607, 0.2748, 0.9351, 0.3002, 0.9349, 0.3002, 0.9198, 0.2748, 0.9166, 0.6099, 0.677, 0.6032, 0.6198, 0.598, 0.6995, 0.6074, 0.6949, 0.6032, 0.6198, 0.6099, 0.677, 0.6315, 0.67, 0.622, 0.6138, 0.622, 0.6138, 0.6315, 0.67, 0.655, 0.6621, 0.6423, 0.6069, 0.6068, 0.4288, 0.6213, 0.3742, 0.5982, 0.3653, 0.5868, 0.4211, 0.5868, 0.4211, 0.5982, 0.3653, 0.5767, 0.3575, 0.5682, 0.4143, 0.2748, 0.9166, 0.3002, 0.9198, 0.2919, 0.6622, 0.2748, 0.659, 0.6074, 0.6949, 0.598, 0.6995, 0.6455, 0.9564, 0.655, 0.9518, 0.8922, 0.416, 0.9062, 0.418, 0.8901, 0.3384, 0.8708, 0.3387, 0.7571, 0.9385, 0.7426, 0.9385, 0.7439, 0.9574, 0.7585, 0.9574, 0.8708, 0.3387, 0.8901, 0.3384, 0.9062, 0.07751, 0.8928, 0.07863, 0.8705, 0.9512, 0.8895, 0.9514, 0.901, 0.6912, 0.888, 0.6921, 0.5682, 0.4143, 0.5767, 0.3575, 0.5746, 0.3402, 0.5653, 0.3352, 0.7744, 0.9195, 0.7598, 0.9195, 0.7585, 0.9381, 0.7731, 0.9381, 0.5517, 0.4086, 0.5682, 0.4143, 0.5653, 0.3352, 0.5499, 0.3269, 0.5499, 0.3269, 0.5653, 0.3352, 0.6213, 0.08038, 0.6117, 0.0741, 0.8602, 0.9494, 0.8705, 0.9512, 0.888, 0.6921, 0.8778, 0.6903, 0.839, 0.5013, 0.8498, 0.4452, 0.8222, 0.5179, 0.8326, 0.5172, 0.6448, 0.4704, 0.6552, 0.5283, 0.6638, 0.5455, 0.6782, 0.5482, 0.8326, 0.5172, 0.8222, 0.5179, 0.8255, 0.776, 0.8358, 0.7753, 0.8551, 0.4985, 0.839, 0.5013, 0.8326, 0.5172, 0.8516, 0.5175, 0.8748, 0.4957, 0.8551, 0.4985, 0.8516, 0.5175, 0.8683, 0.5116, 0.7188, 0.8936, 0.7409, 0.8937, 0.7441, 0.8189, 0.7187, 0.8159, 0.7065, 0.9219, 0.6919, 0.9219, 0.6916, 0.9408, 0.7062, 0.9407, 0.7062, 0.9407, 0.6916, 0.9408, 0.6919, 0.9585, 0.7065, 0.9584, 0.6932, 0.8189, 0.7187, 0.8159, 0.7186, 0.5544, 0.7026, 0.5575, 0.8683, 0.5116, 0.8516, 0.5175, 0.8473, 0.7766, 0.8588, 0.7717, 0.7187, 0.8159, 0.7441, 0.8189, 0.7356, 0.5575, 0.7186, 0.5544, 0.6782, 0.5482, 0.6638, 0.5455, 0.6619, 0.807, 0.6763, 0.8097, 0.8326, 0.5172, 0.8358, 0.7753, 0.8473, 0.7766, 0.8516, 0.5175, 0.6967, 0.8937, 0.7188, 0.8936, 0.7187, 0.8159, 0.6932, 0.8189, 0.8759, 0.9669, 0.8919, 0.9699, 0.8895, 0.9514, 0.8705, 0.9512, 0.8183, 0.1256, 0.8236, 0.06814, 0.8035, 0.1446, 0.8135, 0.1423, 0.5274, 0.4843, 0.5401, 0.4291, 0.5167, 0.4211, 0.5071, 0.4773, 0.5071, 0.4773, 0.5167, 0.4211, 0.4951, 0.4141, 0.4883, 0.4713, 0.3404, 0.7384, 0.3404, 0.6799, 0.3284, 0.6777, 0.33, 0.7365, 0.3563, 0.9277, 0.3563, 0.8691, 0.3447, 0.8725, 0.3462, 0.9307, 0.8327, 0.1413, 0.8135, 0.1423, 0.8403, 0.4005, 0.8537, 0.4007, 0.8135, 0.1423, 0.8035, 0.1446, 0.8302, 0.4027, 0.8403, 0.4005, 0.4904, 0.8785, 0.5159, 0.8755, 0.5159, 0.6139, 0.4988, 0.617, 0.3592, 0.9497, 0.3447, 0.9497, 0.346, 0.9686, 0.3606, 0.9686, 0.4938, 0.9532, 0.5159, 0.9531, 0.5159, 0.8755, 0.4904, 0.8785, 0.09124, 0.6808, 0.07177, 0.6848, 0.06923, 0.703, 0.08564, 0.6962, 0.6508, 0.08278, 0.6374, 0.08762, 0.6291, 0.1673, 0.648, 0.1636, 0.9478, 0.437, 0.9407, 0.3786, 0.933, 0.3618, 0.9187, 0.3583, 0.3436, 0.7991, 0.3303, 0.7991, 0.3284, 0.8203, 0.343, 0.8203, 0.08564, 0.6962, 0.06923, 0.703, 0.07966, 0.962, 0.09124, 0.9562, 0.648, 0.1636, 0.6291, 0.1673, 0.6938, 0.4184, 0.7081, 0.4165, 0.9187, 0.3583, 0.933, 0.3618, 0.9478, 0.101, 0.9348, 0.09783, 0.9733, 0.5393, 0.9804, 0.4809, 0.9516, 0.5605, 0.9658, 0.557, 0.4883, 0.4713, 0.4951, 0.4141, 0.4926, 0.3961, 0.4831, 0.3914, 0.9658, 0.557, 0.9516, 0.5605, 0.9662, 0.8219, 0.9804, 0.8184, 0.1864, 0.9507, 0.2118, 0.9503, 0.2118, 0.9352, 0.1863, 0.9323, 0.1609, 0.9509, 0.1864, 0.9507, 0.1863, 0.9323, 0.1609, 0.9357, 0.4717, 0.4662, 0.4883, 0.4713, 0.4831, 0.3914, 0.4674, 0.3838, 0.3447, 0.9298, 0.3301, 0.9297, 0.3278, 0.9487, 0.3424, 0.9487, 0.3424, 0.9487, 0.3278, 0.9487, 0.3301, 0.9681, 0.3447, 0.9682, 0.4482, 0.3813, 0.4674, 0.3838, 0.5213, 0.1287, 0.5069, 0.1275, 0.1609, 0.9357, 0.1863, 0.9323, 0.1841, 0.6746, 0.167, 0.678, 0.4674, 0.3838, 0.4831, 0.3914, 0.5307, 0.1344, 0.5213, 0.1287, 0.4831, 0.3914, 0.4926, 0.3961, 0.5401, 0.1391, 0.5307, 0.1344, 0.2118, 0.9352, 0.2017, 0.6776, 0.1841, 0.6746, 0.1863, 0.9323, 0.458, 0.4625, 0.4717, 0.4662, 0.4674, 0.3838, 0.4482, 0.3813, 0.4167, 0.9022, 0.4098, 0.8858, 0.3995, 0.8841, 0.4246, 0.9587, 0.4246, 0.9587, 0.4443, 0.9603, 0.4394, 0.904, 0.4167, 0.9022, 0.4443, 0.9603, 0.4657, 0.962, 0.4641, 0.906, 0.4394, 0.904, 0.7056, 0.06189, 0.6855, 0.06967, 0.6964, 0.125, 0.7195, 0.1161, 0.6855, 0.06967, 0.667, 0.07672, 0.6751, 0.1332, 0.6964, 0.125, 0.2748, 0.9166, 0.2748, 0.659, 0.2577, 0.6622, 0.2493, 0.9198, 0.4098, 0.8858, 0.3912, 0.6254, 0.3809, 0.6237, 0.3995, 0.8841, 0.5799, 0.598, 0.5585, 0.6763, 0.5779, 0.6773, 0.5939, 0.5968, 0.7571, 0.9385, 0.7585, 0.9195, 0.7439, 0.9195, 0.7426, 0.9385, 0.2748, 0.9351, 0.2748, 0.9166, 0.2493, 0.9198, 0.2493, 0.9349, 0.05028, 0.7038, 0.06463, 0.9619, 0.07966, 0.962, 0.06923, 0.703, 0.667, 0.07672, 0.6632, 0.1547, 0.6727, 0.1501, 0.6751, 0.1332, 0.3436, 0.8416, 0.343, 0.8203, 0.3284, 0.8203, 0.3303, 0.8415, 0.6508, 0.08278, 0.648, 0.1636, 0.6632, 0.1547, 0.667, 0.07672, 0.648, 0.1636, 0.7081, 0.4165, 0.7195, 0.409, 0.6632, 0.1547, 0.04001, 0.7051, 0.05523, 0.9631, 0.06463, 0.9619, 0.05028, 0.7038, 0.7493, 0.3481, 0.7438, 0.3319, 0.7335, 0.3306, 0.757, 0.4048, 0.3403, 0.3122, 0.3108, 0.3916, 0.3251, 0.3882, 0.3327, 0.3706, 0.7438, 0.3319, 0.7603, 0.07413, 0.7501, 0.07283, 0.7335, 0.3306, 0.7652, 0.3518, 0.7628, 0.3327, 0.7438, 0.3319, 0.7493, 0.3481, 0.7847, 0.3557, 0.7791, 0.3395, 0.7628, 0.3327, 0.7652, 0.3518, 0.7865, 0.882, 0.7868, 0.8058, 0.7613, 0.8088, 0.7644, 0.882, 0.7744, 0.9196, 0.7744, 0.9387, 0.789, 0.9386, 0.789, 0.9195, 0.7744, 0.9387, 0.7744, 0.9582, 0.789, 0.9581, 0.789, 0.9386, 0.8122, 0.8088, 0.8045, 0.5481, 0.7869, 0.545, 0.7868, 0.8058, 0.7791, 0.3395, 0.7847, 0.07934, 0.773, 0.07368, 0.7628, 0.3327, 0.7868, 0.8058, 0.7869, 0.545, 0.7696, 0.5481, 0.7613, 0.8088, 0.3108, 0.3916, 0.326, 0.6519, 0.3403, 0.6485, 0.3251, 0.3882, 0.7438, 0.3319, 0.7628, 0.3327, 0.773, 0.07368, 0.7603, 0.07413, 0.8086, 0.882, 0.8122, 0.8088, 0.7868, 0.8058, 0.7865, 0.882, 0.05584, 0.6885, 0.05028, 0.7038, 0.06923, 0.703, 0.07177, 0.6848, 0.8342, 0.1219, 0.8183, 0.1256, 0.8135, 0.1423, 0.8327, 0.1413, 0.5585, 0.6763, 0.5805, 0.9371, 0.5939, 0.9386, 0.5779, 0.6773, 0.1273, 0.02211, 0.1037, 0.03296, 0.08241, 0.04871, 0.06432, 0.06875, 0.1322, 0.1304, 0.1611, 0.1131, 0.1524, 0.01658, 0.2267, 0.03296, 0.2031, 0.02211, 0.178, 0.01658, 0.1524, 0.01658, 0.1611, 0.1131, 0.1924, 0.1238, 0.248, 0.04871, 0.03533, 0.1463, 0.03533, 0.1747, 0.1239, 0.1658, 0.1322, 0.1304, 0.06432, 0.06875, 0.05011, 0.09232, 0.04032, 0.1185, 0.06432, 0.2522, 0.08241, 0.2723, 0.1381, 0.1971, 0.1239, 0.1658, 0.03533, 0.1747, 0.04032, 0.2025, 0.05011, 0.2287, 0.1037, 0.288, 0.1273, 0.2989, 0.1524, 0.3044, 0.178, 0.3044, 0.1699, 0.2079, 0.1381, 0.1971, 0.08241, 0.2723, 0.2031, 0.2989, 0.2267, 0.288, 0.248, 0.2723, 0.2661, 0.2522, 0.1995, 0.1916, 0.1699, 0.2079, 0.178, 0.3044, 0.2951, 0.1747, 0.2951, 0.1463, 0.2081, 0.1535, 0.1995, 0.1916, 0.2661, 0.2522, 0.2803, 0.2287, 0.2901, 0.2025, 0.2661, 0.06875, 0.248, 0.04871, 0.1924, 0.1238, 0.2081, 0.1535, 0.2951, 0.1463, 0.2901, 0.1185, 0.2803, 0.09232, 0.1322, 0.1304, 0.1239, 0.1658, 0.1381, 0.1971, 0.1699, 0.2079, 0.1995, 0.1916, 0.2081, 0.1535, 0.1924, 0.1238, 0.1611, 0.1131, 0.07464, 0.3573, 0.05893, 0.3747, 0.0466, 0.3952, 0.0381, 0.4179, 0.03376, 0.442, 0.03376, 0.4666, 0.0381, 0.4908, 0.0466, 0.5135, 0.05893, 0.534, 0.07464, 0.5514, 0.0931, 0.5651, 0.1136, 0.5745, 0.1354, 0.5793, 0.1576, 0.5793, 0.1794, 0.5745, 0.1999, 0.5651, 0.2184, 0.5514, 0.2341, 0.534, 0.2464, 0.5135, 0.2549, 0.4908, 0.2592, 0.4666, 0.2592, 0.442, 0.2549, 0.4179, 0.2464, 0.3952, 0.2341, 0.3747, 0.2184, 0.3573, 0.1999, 0.3436, 0.1794, 0.3342, 0.1576, 0.3294, 0.1354, 0.3294, 0.1136, 0.3342, 0.0931, 0.3436])
me_cylinder_013.materials.append(mat_material_001)
me_cylinder_013.use_remesh_preserve_volume = False
me_cylinder_013.use_remesh_preserve_attributes = False
me_cylinder_013.use_mirror_vertex_groups = False
me_cylinder_013.update()
me_cylinder_012 = bpy.data.meshes.new('Cylinder.012')
me_cylinder_012.from_pydata([(1.692, -2.566, 2.974), (1.721, -2.581, 3.058), (1.688, -2.603, 2.967), (1.717, -2.623, 3.05), (1.677, -2.638, 2.961), (1.704, -2.664, 3.043), (1.66, -2.671, 2.955), (1.684, -2.702, 3.037), (1.636, -2.7, 2.95), (1.656, -2.735, 3.031), (1.607, -2.723, 2.946), (1.623, -2.762, 3.026), (1.573, -2.741, 2.943), (1.585, -2.782, 3.023), (1.537, -2.751, 2.941), (1.543, -2.794, 3.02), (1.5, -2.755, 2.941), (1.5, -2.798, 3.02), (1.757, -2.586, 3.087), (1.732, -2.586, 3.086), (1.759, -2.627, 3.075), (1.734, -2.627, 3.074), (1.806, -2.655, 3.479), (1.781, -2.655, 3.478), (1.808, -2.683, 3.469), (1.783, -2.682, 3.468), (1.543, -2.84, 3.036), (1.543, -2.816, 3.04), (1.5, -2.839, 3.041), (1.5, -2.814, 3.045), (1.528, -2.957, 3.42), (1.528, -2.933, 3.423), (1.5, -2.956, 3.425), (1.5, -2.931, 3.428), (1.714, -2.736, 3.056), (1.696, -2.718, 3.058), (1.681, -2.765, 3.056), (1.664, -2.747, 3.058), (1.652, -2.796, 3.045), (1.635, -2.778, 3.048), (1.737, -2.846, 3.44), (1.719, -2.829, 3.443), (1.716, -2.868, 3.441), (1.698, -2.851, 3.444), (1.692, -2.89, 3.433), (1.675, -2.873, 3.435), (1.308, -2.566, 2.974), (1.279, -2.581, 3.058), (1.312, -2.603, 2.967), (1.283, -2.623, 3.05), (1.323, -2.638, 2.961), (1.296, -2.664, 3.043), (1.34, -2.671, 2.955), (1.316, -2.702, 3.037), (1.364, -2.7, 2.95), (1.344, -2.735, 3.031), (1.393, -2.723, 2.946), (1.377, -2.762, 3.026), (1.426, -2.741, 2.943), (1.415, -2.782, 3.023), (1.463, -2.751, 2.941), (1.457, -2.794, 3.02), (1.243, -2.586, 3.087), (1.268, -2.586, 3.086), (1.241, -2.627, 3.075), (1.266, -2.627, 3.074), (1.194, -2.655, 3.479), (1.219, -2.655, 3.478), (1.192, -2.683, 3.469), (1.217, -2.682, 3.468), (1.457, -2.84, 3.036), (1.457, -2.816, 3.04), (1.472, -2.957, 3.42), (1.472, -2.933, 3.423), (1.286, -2.736, 3.056), (1.304, -2.718, 3.058), (1.319, -2.765, 3.056), (1.336, -2.747, 3.058), (1.347, -2.796, 3.045), (1.365, -2.778, 3.048), (1.263, -2.848, 3.44), (1.281, -2.83, 3.443), (1.284, -2.868, 3.441), (1.302, -2.851, 3.444), (1.303, -2.886, 3.433), (1.32, -2.869, 3.436), (1.688, -2.529, 2.98), (1.717, -2.538, 3.065), (1.677, -2.493, 2.987), (1.704, -2.497, 3.073), (1.66, -2.461, 2.992), (1.684, -2.46, 3.079), (1.636, -2.432, 2.998), (1.656, -2.427, 3.085), (1.607, -2.409, 3.002), (1.623, -2.4, 3.09), (1.573, -2.391, 3.005), (1.585, -2.379, 3.093), (1.537, -2.38, 3.007), (1.543, -2.367, 3.096), (1.5, -2.377, 3.007), (1.5, -2.363, 3.096), (1.759, -2.542, 3.09), (1.734, -2.542, 3.089), (1.808, -2.626, 3.479), (1.783, -2.625, 3.479), (1.543, -2.329, 3.126), (1.543, -2.354, 3.121), (1.5, -2.332, 3.131), (1.5, -2.357, 3.126), (1.532, -2.351, 3.526), (1.532, -2.374, 3.522), (1.5, -2.353, 3.531), (1.5, -2.378, 3.526), (1.714, -2.434, 3.109), (1.696, -2.451, 3.105), (1.681, -2.407, 3.119), (1.664, -2.424, 3.115), (1.652, -2.374, 3.12), (1.635, -2.391, 3.116), (1.739, -2.458, 3.509), (1.722, -2.476, 3.505), (1.716, -2.442, 3.517), (1.698, -2.459, 3.513), (1.698, -2.418, 3.516), (1.68, -2.435, 3.512), (1.5, -2.643, 2.996), (1.312, -2.529, 2.98), (1.283, -2.538, 3.065), (1.323, -2.493, 2.987), (1.296, -2.497, 3.073), (1.34, -2.461, 2.992), (1.316, -2.46, 3.079), (1.364, -2.432, 2.998), (1.344, -2.427, 3.085), (1.393, -2.409, 3.002), (1.377, -2.4, 3.09), (1.426, -2.391, 3.005), (1.415, -2.379, 3.093), (1.463, -2.38, 3.007), (1.457, -2.367, 3.096), (1.241, -2.542, 3.09), (1.266, -2.542, 3.089), (1.192, -2.626, 3.479), (1.217, -2.625, 3.479), (1.457, -2.329, 3.126), (1.457, -2.354, 3.121), (1.467, -2.351, 3.526), (1.468, -2.374, 3.522), (1.286, -2.434, 3.109), (1.304, -2.451, 3.105), (1.319, -2.407, 3.119), (1.336, -2.424, 3.115), (1.347, -2.374, 3.12), (1.365, -2.391, 3.116), (1.264, -2.461, 3.508), (1.281, -2.479, 3.505), (1.284, -2.442, 3.517), (1.302, -2.459, 3.513), (1.305, -2.42, 3.516), (1.323, -2.437, 3.512), (1.573, -2.572, 3.008), (1.427, -2.572, 3.008), (1.552, -2.623, 2.999), (1.449, -2.62, 3.0), (1.5, -2.498, 3.021), (1.449, -2.521, 3.017), (1.554, -2.523, 3.017)], [], [(1, 3, 21, 19), (3, 2, 20, 21), (2, 3, 5, 4), (4, 5, 7, 6), (10, 11, 13, 12), (12, 13, 15, 14), (19, 21, 25, 23), (21, 20, 24, 25), (2, 0, 18, 20), (22, 23, 25, 24), (20, 18, 22, 24), (15, 17, 29, 27), (16, 14, 26, 28), (14, 15, 27, 26), (30, 31, 33, 32), (27, 29, 33, 31), (28, 26, 30, 32), (26, 27, 31, 30), (11, 10, 38, 39), (6, 7, 35, 34), (39, 38, 44, 45), (9, 11, 39, 37), (7, 9, 37, 35), (8, 6, 34, 36), (40, 41, 43, 42), (42, 43, 45, 44), (38, 36, 42, 44), (35, 37, 43, 41), (36, 34, 40, 42), (34, 35, 41, 40), (39, 45, 43, 37), (10, 8, 36, 38), (47, 63, 65, 49), (49, 65, 64, 48), (48, 50, 51, 49), (50, 52, 53, 51), (56, 58, 59, 57), (58, 60, 61, 59), (63, 67, 69, 65), (65, 69, 68, 64), (48, 64, 62, 46), (66, 68, 69, 67), (64, 68, 66, 62), (71, 73, 33, 29), (60, 70, 71, 61), (72, 32, 33, 73), (16, 28, 70, 60), (28, 32, 72, 70), (70, 72, 73, 71), (57, 79, 78, 56), (52, 74, 75, 53), (79, 85, 84, 78), (55, 77, 79, 57), (53, 75, 77, 55), (54, 76, 74, 52), (80, 82, 83, 81), (82, 84, 85, 83), (78, 84, 82, 76), (75, 81, 83, 77), (76, 82, 80, 74), (74, 80, 81, 75), (79, 77, 83, 85), (56, 78, 76, 54), (61, 71, 29, 17), (87, 103, 102, 86), (86, 88, 89, 87), (88, 90, 91, 89), (94, 96, 97, 95), (96, 98, 99, 97), (19, 23, 105, 103), (103, 105, 104, 102), (102, 104, 22, 18), (22, 104, 105, 23), (86, 102, 18, 0), (99, 107, 109, 101), (100, 108, 106, 98), (98, 106, 107, 99), (110, 112, 113, 111), (107, 111, 113, 109), (108, 112, 110, 106), (106, 110, 111, 107), (95, 119, 118, 94), (90, 114, 115, 91), (119, 125, 124, 118), (93, 117, 119, 95), (91, 115, 117, 93), (92, 116, 114, 90), (120, 122, 123, 121), (122, 124, 125, 123), (118, 124, 122, 116), (115, 121, 123, 117), (116, 122, 120, 114), (114, 120, 121, 115), (119, 117, 123, 125), (94, 118, 116, 92), (128, 127, 141, 142), (127, 128, 130, 129), (129, 130, 132, 131), (135, 136, 138, 137), (137, 138, 140, 139), (63, 142, 144, 67), (142, 141, 143, 144), (127, 46, 62, 141), (66, 67, 144, 143), (47, 128, 142, 63), (146, 109, 113, 148), (139, 140, 146, 145), (147, 148, 113, 112), (100, 139, 145, 108), (108, 145, 147, 112), (145, 146, 148, 147), (136, 135, 153, 154), (131, 132, 150, 149), (154, 153, 159, 160), (134, 136, 154, 152), (132, 134, 152, 150), (133, 131, 149, 151), (155, 156, 158, 157), (157, 158, 160, 159), (153, 151, 157, 159), (150, 152, 158, 156), (151, 149, 155, 157), (149, 150, 156, 155), (154, 160, 158, 152), (135, 133, 151, 153), (140, 101, 109, 146), (1, 19, 103, 87), (141, 62, 66, 143), (11, 9, 163, 126, 17, 15, 13), (3, 1, 161, 163, 9, 7, 5), (57, 59, 61, 17, 126, 164, 55), (49, 51, 53, 55, 164, 162, 47), (128, 47, 162, 166, 134, 132, 130), (136, 134, 166, 165, 101, 140, 138), (95, 97, 99, 101, 165, 167, 93), (87, 89, 91, 93, 167, 161, 1), (126, 163, 161, 167, 165, 166, 162, 164), (0, 2, 4, 6, 8, 10, 12, 14, 16, 60, 58, 56, 54, 52, 50, 48, 46, 127, 129, 131, 133, 135, 137, 139, 100, 98, 96, 94, 92, 90, 88, 86)])
_uv = me_cylinder_012.uv_layers.new(name='UVMap')
_uv.uv.foreach_set('vector', [0.8342, 0.1219, 0.8537, 0.1177, 0.8489, 0.1344, 0.8327, 0.1413, 0.9704, 0.3684, 0.9804, 0.4246, 0.9541, 0.3517, 0.9644, 0.3525, 0.428, 0.1431, 0.4404, 0.1984, 0.417, 0.2062, 0.4077, 0.1499, 0.4077, 0.1499, 0.417, 0.2062, 0.3952, 0.213, 0.3888, 0.1558, 0.3404, 0.7384, 0.3404, 0.7969, 0.3284, 0.7991, 0.33, 0.7403, 0.3343, 0.9279, 0.3327, 0.8691, 0.3447, 0.8712, 0.3447, 0.9297, 0.9834, 0.3524, 0.9644, 0.3525, 0.9702, 0.09423, 0.9834, 0.09314, 0.9644, 0.3525, 0.9541, 0.3517, 0.9599, 0.09343, 0.9702, 0.09423, 0.538, 0.9532, 0.5159, 0.9531, 0.5159, 0.8755, 0.5414, 0.8785, 0.3592, 0.9497, 0.3447, 0.9497, 0.346, 0.9307, 0.3606, 0.9307, 0.5414, 0.8785, 0.5159, 0.8755, 0.5159, 0.6139, 0.533, 0.617, 0.9114, 0.9732, 0.8919, 0.9699, 0.8895, 0.9514, 0.9059, 0.9575, 0.5517, 0.4086, 0.5382, 0.4044, 0.5308, 0.3237, 0.5499, 0.3269, 0.9438, 0.4716, 0.9365, 0.53, 0.9288, 0.5468, 0.9145, 0.5502, 0.7744, 0.9567, 0.7598, 0.9567, 0.7585, 0.9381, 0.7731, 0.9381, 0.9059, 0.9575, 0.8895, 0.9514, 0.901, 0.6912, 0.9114, 0.6963, 0.5499, 0.3269, 0.5308, 0.3237, 0.5985, 0.07283, 0.6117, 0.0741, 0.9145, 0.5502, 0.9288, 0.5468, 0.9438, 0.8072, 0.9295, 0.8107, 0.4533, 0.8226, 0.4689, 0.8793, 0.4288, 0.8048, 0.4434, 0.8062, 0.3888, 0.1558, 0.3952, 0.213, 0.3926, 0.231, 0.3831, 0.2356, 0.4434, 0.8062, 0.4288, 0.8048, 0.4078, 0.5447, 0.4224, 0.5461, 0.1276, 0.678, 0.1531, 0.6783, 0.1531, 0.6939, 0.1276, 0.6967, 0.1022, 0.6777, 0.1276, 0.678, 0.1276, 0.6967, 0.1022, 0.6933, 0.3722, 0.1607, 0.3888, 0.1558, 0.3831, 0.2356, 0.3674, 0.2431, 0.7937, 0.9143, 0.8082, 0.9142, 0.8081, 0.9337, 0.7935, 0.9338, 0.7935, 0.9338, 0.8081, 0.9337, 0.8082, 0.9556, 0.7937, 0.9556, 0.3482, 0.2454, 0.3674, 0.2431, 0.4196, 0.4986, 0.4053, 0.4994, 0.1022, 0.6933, 0.1276, 0.6967, 0.1251, 0.956, 0.1076, 0.9527, 0.3674, 0.2431, 0.3831, 0.2356, 0.4309, 0.4922, 0.4196, 0.4986, 0.3831, 0.2356, 0.3926, 0.231, 0.4404, 0.4876, 0.4309, 0.4922, 0.1531, 0.6939, 0.1449, 0.9532, 0.1251, 0.956, 0.1276, 0.6967, 0.3585, 0.1643, 0.3722, 0.1607, 0.3674, 0.2431, 0.3482, 0.2454, 0.2748, 0.9351, 0.2748, 0.9166, 0.3002, 0.9198, 0.3002, 0.9349, 0.6099, 0.677, 0.6074, 0.6949, 0.598, 0.6995, 0.6032, 0.6198, 0.6032, 0.6198, 0.622, 0.6138, 0.6315, 0.67, 0.6099, 0.677, 0.622, 0.6138, 0.6423, 0.6069, 0.655, 0.6621, 0.6315, 0.67, 0.6068, 0.4288, 0.5868, 0.4211, 0.5982, 0.3653, 0.6213, 0.3742, 0.5868, 0.4211, 0.5682, 0.4143, 0.5767, 0.3575, 0.5982, 0.3653, 0.2748, 0.9166, 0.2748, 0.659, 0.2919, 0.6622, 0.3002, 0.9198, 0.6074, 0.6949, 0.655, 0.9518, 0.6455, 0.9564, 0.598, 0.6995, 0.8922, 0.416, 0.8708, 0.3387, 0.8901, 0.3384, 0.9062, 0.418, 0.7571, 0.9385, 0.7585, 0.9574, 0.7439, 0.9574, 0.7426, 0.9385, 0.8708, 0.3387, 0.8928, 0.07863, 0.9062, 0.07751, 0.8901, 0.3384, 0.8705, 0.9512, 0.888, 0.6921, 0.901, 0.6912, 0.8895, 0.9514, 0.5682, 0.4143, 0.5653, 0.3352, 0.5746, 0.3402, 0.5767, 0.3575, 0.7744, 0.9195, 0.7731, 0.9381, 0.7585, 0.9381, 0.7598, 0.9195, 0.5517, 0.4086, 0.5499, 0.3269, 0.5653, 0.3352, 0.5682, 0.4143, 0.5499, 0.3269, 0.6117, 0.0741, 0.6213, 0.08038, 0.5653, 0.3352, 0.8602, 0.9494, 0.8778, 0.6903, 0.888, 0.6921, 0.8705, 0.9512, 0.839, 0.5013, 0.8326, 0.5172, 0.8222, 0.5179, 0.8498, 0.4452, 0.6448, 0.4704, 0.6782, 0.5482, 0.6638, 0.5455, 0.6552, 0.5283, 0.8326, 0.5172, 0.8358, 0.7753, 0.8255, 0.776, 0.8222, 0.5179, 0.8551, 0.4985, 0.8516, 0.5175, 0.8326, 0.5172, 0.839, 0.5013, 0.8748, 0.4957, 0.8683, 0.5116, 0.8516, 0.5175, 0.8551, 0.4985, 0.7188, 0.8936, 0.7187, 0.8159, 0.7441, 0.8189, 0.7409, 0.8937, 0.7065, 0.9219, 0.7062, 0.9407, 0.6916, 0.9408, 0.6919, 0.9219, 0.7062, 0.9407, 0.7065, 0.9584, 0.6919, 0.9585, 0.6916, 0.9408, 0.6932, 0.8189, 0.7026, 0.5575, 0.7186, 0.5544, 0.7187, 0.8159, 0.8683, 0.5116, 0.8588, 0.7717, 0.8473, 0.7766, 0.8516, 0.5175, 0.7187, 0.8159, 0.7186, 0.5544, 0.7356, 0.5575, 0.7441, 0.8189, 0.6782, 0.5482, 0.6763, 0.8097, 0.6619, 0.807, 0.6638, 0.5455, 0.8326, 0.5172, 0.8516, 0.5175, 0.8473, 0.7766, 0.8358, 0.7753, 0.6967, 0.8937, 0.6932, 0.8189, 0.7187, 0.8159, 0.7188, 0.8936, 0.8759, 0.9669, 0.8705, 0.9512, 0.8895, 0.9514, 0.8919, 0.9699, 0.8183, 0.1256, 0.8135, 0.1423, 0.8035, 0.1446, 0.8236, 0.06814, 0.5274, 0.4843, 0.5071, 0.4773, 0.5167, 0.4211, 0.5401, 0.4291, 0.5071, 0.4773, 0.4883, 0.4713, 0.4951, 0.4141, 0.5167, 0.4211, 0.3404, 0.7384, 0.33, 0.7365, 0.3284, 0.6777, 0.3404, 0.6799, 0.3563, 0.9277, 0.3462, 0.9307, 0.3447, 0.8725, 0.3563, 0.8691, 0.8327, 0.1413, 0.8537, 0.4007, 0.8403, 0.4005, 0.8135, 0.1423, 0.8135, 0.1423, 0.8403, 0.4005, 0.8302, 0.4027, 0.8035, 0.1446, 0.4904, 0.8785, 0.4988, 0.617, 0.5159, 0.6139, 0.5159, 0.8755, 0.3592, 0.9497, 0.3606, 0.9686, 0.346, 0.9686, 0.3447, 0.9497, 0.4938, 0.9532, 0.4904, 0.8785, 0.5159, 0.8755, 0.5159, 0.9531, 0.09124, 0.6808, 0.08564, 0.6962, 0.06923, 0.703, 0.07177, 0.6848, 0.6508, 0.08278, 0.648, 0.1636, 0.6291, 0.1673, 0.6374, 0.08762, 0.9478, 0.437, 0.9187, 0.3583, 0.933, 0.3618, 0.9407, 0.3786, 0.3436, 0.7991, 0.343, 0.8203, 0.3284, 0.8203, 0.3303, 0.7991, 0.08564, 0.6962, 0.09124, 0.9562, 0.07966, 0.962, 0.06923, 0.703, 0.648, 0.1636, 0.7081, 0.4165, 0.6938, 0.4184, 0.6291, 0.1673, 0.9187, 0.3583, 0.9348, 0.09783, 0.9478, 0.101, 0.933, 0.3618, 0.9733, 0.5393, 0.9658, 0.557, 0.9516, 0.5605, 0.9804, 0.4809, 0.4883, 0.4713, 0.4831, 0.3914, 0.4926, 0.3961, 0.4951, 0.4141, 0.9658, 0.557, 0.9804, 0.8184, 0.9662, 0.8219, 0.9516, 0.5605, 0.1864, 0.9507, 0.1863, 0.9323, 0.2118, 0.9352, 0.2118, 0.9503, 0.1609, 0.9509, 0.1609, 0.9357, 0.1863, 0.9323, 0.1864, 0.9507, 0.4717, 0.4662, 0.4674, 0.3838, 0.4831, 0.3914, 0.4883, 0.4713, 0.3447, 0.9298, 0.3424, 0.9487, 0.3278, 0.9487, 0.3301, 0.9297, 0.3424, 0.9487, 0.3447, 0.9682, 0.3301, 0.9681, 0.3278, 0.9487, 0.4482, 0.3813, 0.5069, 0.1275, 0.5213, 0.1287, 0.4674, 0.3838, 0.1609, 0.9357, 0.167, 0.678, 0.1841, 0.6746, 0.1863, 0.9323, 0.4674, 0.3838, 0.5213, 0.1287, 0.5307, 0.1344, 0.4831, 0.3914, 0.4831, 0.3914, 0.5307, 0.1344, 0.5401, 0.1391, 0.4926, 0.3961, 0.2118, 0.9352, 0.1863, 0.9323, 0.1841, 0.6746, 0.2017, 0.6776, 0.458, 0.4625, 0.4482, 0.3813, 0.4674, 0.3838, 0.4717, 0.4662, 0.4167, 0.9022, 0.4246, 0.9587, 0.3995, 0.8841, 0.4098, 0.8858, 0.4246, 0.9587, 0.4167, 0.9022, 0.4394, 0.904, 0.4443, 0.9603, 0.4443, 0.9603, 0.4394, 0.904, 0.4641, 0.906, 0.4657, 0.962, 0.7056, 0.06189, 0.7195, 0.1161, 0.6964, 0.125, 0.6855, 0.06967, 0.6855, 0.06967, 0.6964, 0.125, 0.6751, 0.1332, 0.667, 0.07672, 0.2748, 0.9166, 0.2493, 0.9198, 0.2577, 0.6622, 0.2748, 0.659, 0.4098, 0.8858, 0.3995, 0.8841, 0.3809, 0.6237, 0.3912, 0.6254, 0.5799, 0.598, 0.5939, 0.5968, 0.5779, 0.6773, 0.5585, 0.6763, 0.7571, 0.9385, 0.7426, 0.9385, 0.7439, 0.9195, 0.7585, 0.9195, 0.2748, 0.9351, 0.2493, 0.9349, 0.2493, 0.9198, 0.2748, 0.9166, 0.05028, 0.7038, 0.06923, 0.703, 0.07966, 0.962, 0.06463, 0.9619, 0.667, 0.07672, 0.6751, 0.1332, 0.6727, 0.1501, 0.6632, 0.1547, 0.3436, 0.8416, 0.3303, 0.8415, 0.3284, 0.8203, 0.343, 0.8203, 0.6508, 0.08278, 0.667, 0.07672, 0.6632, 0.1547, 0.648, 0.1636, 0.648, 0.1636, 0.6632, 0.1547, 0.7195, 0.409, 0.7081, 0.4165, 0.04001, 0.7051, 0.05028, 0.7038, 0.06463, 0.9619, 0.05523, 0.9631, 0.7493, 0.3481, 0.757, 0.4048, 0.7335, 0.3306, 0.7438, 0.3319, 0.3403, 0.3122, 0.3327, 0.3706, 0.3251, 0.3882, 0.3108, 0.3916, 0.7438, 0.3319, 0.7335, 0.3306, 0.7501, 0.07283, 0.7603, 0.07413, 0.7652, 0.3518, 0.7493, 0.3481, 0.7438, 0.3319, 0.7628, 0.3327, 0.7847, 0.3557, 0.7652, 0.3518, 0.7628, 0.3327, 0.7791, 0.3395, 0.7865, 0.882, 0.7644, 0.882, 0.7613, 0.8088, 0.7868, 0.8058, 0.7744, 0.9196, 0.789, 0.9195, 0.789, 0.9386, 0.7744, 0.9387, 0.7744, 0.9387, 0.789, 0.9386, 0.789, 0.9581, 0.7744, 0.9582, 0.8122, 0.8088, 0.7868, 0.8058, 0.7869, 0.545, 0.8045, 0.5481, 0.7791, 0.3395, 0.7628, 0.3327, 0.773, 0.07368, 0.7847, 0.07934, 0.7868, 0.8058, 0.7613, 0.8088, 0.7696, 0.5481, 0.7869, 0.545, 0.3108, 0.3916, 0.3251, 0.3882, 0.3403, 0.6485, 0.326, 0.6519, 0.7438, 0.3319, 0.7603, 0.07413, 0.773, 0.07368, 0.7628, 0.3327, 0.8086, 0.882, 0.7865, 0.882, 0.7868, 0.8058, 0.8122, 0.8088, 0.05584, 0.6885, 0.07177, 0.6848, 0.06923, 0.703, 0.05028, 0.7038, 0.8342, 0.1219, 0.8327, 0.1413, 0.8135, 0.1423, 0.8183, 0.1256, 0.5585, 0.6763, 0.5779, 0.6773, 0.5939, 0.9386, 0.5805, 0.9371, 0.1273, 0.02211, 0.1524, 0.01658, 0.1611, 0.1131, 0.1322, 0.1304, 0.06432, 0.06875, 0.08241, 0.04871, 0.1037, 0.03296, 0.2267, 0.03296, 0.248, 0.04871, 0.1924, 0.1238, 0.1611, 0.1131, 0.1524, 0.01658, 0.178, 0.01658, 0.2031, 0.02211, 0.03533, 0.1463, 0.04032, 0.1185, 0.05011, 0.09232, 0.06432, 0.06875, 0.1322, 0.1304, 0.1239, 0.1658, 0.03533, 0.1747, 0.06432, 0.2522, 0.05011, 0.2287, 0.04032, 0.2025, 0.03533, 0.1747, 0.1239, 0.1658, 0.1381, 0.1971, 0.08241, 0.2723, 0.1037, 0.288, 0.08241, 0.2723, 0.1381, 0.1971, 0.1699, 0.2079, 0.178, 0.3044, 0.1524, 0.3044, 0.1273, 0.2989, 0.2031, 0.2989, 0.178, 0.3044, 0.1699, 0.2079, 0.1995, 0.1916, 0.2661, 0.2522, 0.248, 0.2723, 0.2267, 0.288, 0.2951, 0.1747, 0.2901, 0.2025, 0.2803, 0.2287, 0.2661, 0.2522, 0.1995, 0.1916, 0.2081, 0.1535, 0.2951, 0.1463, 0.2661, 0.06875, 0.2803, 0.09232, 0.2901, 0.1185, 0.2951, 0.1463, 0.2081, 0.1535, 0.1924, 0.1238, 0.248, 0.04871, 0.1322, 0.1304, 0.1611, 0.1131, 0.1924, 0.1238, 0.2081, 0.1535, 0.1995, 0.1916, 0.1699, 0.2079, 0.1381, 0.1971, 0.1239, 0.1658, 0.07464, 0.3573, 0.0931, 0.3436, 0.1136, 0.3342, 0.1354, 0.3294, 0.1576, 0.3294, 0.1794, 0.3342, 0.1999, 0.3436, 0.2184, 0.3573, 0.2341, 0.3747, 0.2464, 0.3952, 0.2549, 0.4179, 0.2592, 0.442, 0.2592, 0.4666, 0.2549, 0.4908, 0.2464, 0.5135, 0.2341, 0.534, 0.2184, 0.5514, 0.1999, 0.5651, 0.1794, 0.5745, 0.1576, 0.5793, 0.1354, 0.5793, 0.1136, 0.5745, 0.0931, 0.5651, 0.07464, 0.5514, 0.05893, 0.534, 0.0466, 0.5135, 0.0381, 0.4908, 0.03376, 0.4666, 0.03376, 0.442, 0.0381, 0.4179, 0.0466, 0.3952, 0.05893, 0.3747])
me_cylinder_012.materials.append(mat_material_001)
me_cylinder_012.use_remesh_preserve_volume = False
me_cylinder_012.use_remesh_preserve_attributes = False
me_cylinder_012.use_mirror_vertex_groups = False
me_cylinder_012.update()
me_cylinder_011 = bpy.data.meshes.new('Cylinder.011')
me_cylinder_011.from_pydata([(1.5, -2.32, 2.0), (1.5, -2.473, 3.072), (1.541, -2.335, 1.997), (1.564, -2.496, 3.068), (1.563, -2.372, 1.991), (1.598, -2.554, 3.058), (1.555, -2.415, 1.983), (1.586, -2.62, 3.046), (1.522, -2.443, 1.978), (1.534, -2.664, 3.039), (1.478, -2.443, 1.978), (1.466, -2.664, 3.039), (1.445, -2.415, 1.983), (1.414, -2.62, 3.046), (1.437, -2.372, 1.991), (1.402, -2.554, 3.058), (1.459, -2.335, 1.997), (1.436, -2.496, 3.068), (1.5, -2.571, 3.351), (1.533, -2.583, 3.349), (1.551, -2.613, 3.343), (1.545, -2.647, 3.337), (1.518, -2.67, 3.333), (1.482, -2.67, 3.333), (1.455, -2.647, 3.337), (1.449, -2.613, 3.343), (1.467, -2.583, 3.349)], [], [(0, 1, 3, 2), (2, 3, 5, 4), (4, 5, 7, 6), (6, 7, 9, 8), (8, 9, 11, 10), (10, 11, 13, 12), (12, 13, 15, 14), (1, 17, 26, 18), (16, 17, 1, 0), (14, 15, 17, 16), (0, 2, 4, 6, 8, 10, 12, 14, 16), (19, 18, 26, 25, 24, 23, 22, 21, 20), (17, 15, 25, 26), (15, 13, 24, 25), (13, 11, 23, 24), (11, 9, 22, 23), (9, 7, 21, 22), (7, 5, 20, 21), (5, 3, 19, 20), (3, 1, 18, 19)])
_uv = me_cylinder_011.uv_layers.new(name='UVMap')
_uv.uv.foreach_set('vector', [0.04681, 0.9987, 0.0, 0.2127, 0.07934, 0.2147, 0.09783, 1.0, 0.09783, 1.0, 0.07934, 0.2147, 0.1829, 0.2147, 0.1644, 1.0, 0.1644, 1.0, 0.1829, 0.2147, 0.2623, 0.2127, 0.2155, 0.9987, 0.4452, 0.0003598, 0.4452, 0.7857, 0.3416, 0.7852, 0.3786, 0.0, 0.3786, 0.0, 0.3416, 0.7852, 0.2623, 0.7867, 0.3276, 0.0009765, 0.6282, 0.0003595, 0.6282, 0.7857, 0.5246, 0.7852, 0.5616, 0.0, 0.5616, 0.0, 0.5246, 0.7852, 0.4452, 0.7867, 0.5105, 0.0009763, 0.8111, 0.214, 0.7076, 0.2146, 0.7274, 0.0007896, 0.7812, 0.0004987, 0.7445, 0.9997, 0.7076, 0.2146, 0.8111, 0.214, 0.8111, 0.9994, 0.6935, 0.9988, 0.6282, 0.2131, 0.7076, 0.2146, 0.7445, 0.9997, 0.8339, 0.01595, 0.8916, 0.0, 0.9572, 0.00554, 1.0, 0.02998, 1.0, 0.06189, 0.9572, 0.08633, 0.8916, 0.09187, 0.8339, 0.07591, 0.8111, 0.04593, 0.8762, 0.09187, 0.9293, 0.09635, 0.9639, 0.1161, 0.9639, 0.1419, 0.9292, 0.1617, 0.8762, 0.1662, 0.8295, 0.1533, 0.8111, 0.129, 0.8296, 0.1048, 0.7076, 0.2146, 0.6282, 0.2131, 0.6861, 0.0, 0.7274, 0.0007896, 0.4452, 0.7867, 0.5246, 0.7852, 0.5444, 0.999, 0.5031, 0.9997, 0.5246, 0.7852, 0.6282, 0.7857, 0.5983, 0.9992, 0.5444, 0.999, 0.2623, 0.7867, 0.3416, 0.7852, 0.3615, 0.999, 0.3202, 0.9997, 0.3416, 0.7852, 0.4452, 0.7857, 0.4153, 0.9992, 0.3615, 0.999, 0.2623, 0.2127, 0.1829, 0.2147, 0.1581, 0.001012, 0.1993, 1.736e-07, 0.1829, 0.2147, 0.07934, 0.2147, 0.1042, 0.001013, 0.1581, 0.001012, 0.07934, 0.2147, 0.0, 0.2127, 0.06293, 0.0, 0.1042, 0.001013])
me_cylinder_011.materials.append(mat_material_002)
me_cylinder_011.use_remesh_preserve_volume = False
me_cylinder_011.use_remesh_preserve_attributes = False
me_cylinder_011.use_mirror_vertex_groups = False
me_cylinder_011.update()
me_cylinder = bpy.data.meshes.new('Cylinder')
me_cylinder.from_pydata([(-1.5, -2.32, 2.0), (-1.5, -2.473, 3.072), (-1.459, -2.335, 1.997), (-1.436, -2.496, 3.068), (-1.437, -2.372, 1.991), (-1.402, -2.554, 3.058), (-1.445, -2.415, 1.983), (-1.414, -2.62, 3.046), (-1.478, -2.443, 1.978), (-1.466, -2.664, 3.039), (-1.522, -2.443, 1.978), (-1.534, -2.664, 3.039), (-1.555, -2.415, 1.983), (-1.586, -2.62, 3.046), (-1.563, -2.372, 1.991), (-1.598, -2.554, 3.058), (-1.541, -2.335, 1.997), (-1.564, -2.496, 3.068), (-1.5, -2.571, 3.351), (-1.467, -2.583, 3.349), (-1.449, -2.613, 3.343), (-1.455, -2.647, 3.337), (-1.482, -2.67, 3.333), (-1.518, -2.67, 3.333), (-1.545, -2.647, 3.337), (-1.551, -2.613, 3.343), (-1.533, -2.583, 3.349)], [], [(0, 1, 3, 2), (2, 3, 5, 4), (4, 5, 7, 6), (6, 7, 9, 8), (8, 9, 11, 10), (10, 11, 13, 12), (12, 13, 15, 14), (1, 17, 26, 18), (16, 17, 1, 0), (14, 15, 17, 16), (0, 2, 4, 6, 8, 10, 12, 14, 16), (19, 18, 26, 25, 24, 23, 22, 21, 20), (17, 15, 25, 26), (15, 13, 24, 25), (13, 11, 23, 24), (11, 9, 22, 23), (9, 7, 21, 22), (7, 5, 20, 21), (5, 3, 19, 20), (3, 1, 18, 19)])
_uv = me_cylinder.uv_layers.new(name='UVMap')
_uv.uv.foreach_set('vector', [0.04681, 0.9987, 0.0, 0.2127, 0.07934, 0.2147, 0.09783, 1.0, 0.09783, 1.0, 0.07934, 0.2147, 0.1829, 0.2147, 0.1644, 1.0, 0.1644, 1.0, 0.1829, 0.2147, 0.2623, 0.2127, 0.2155, 0.9987, 0.4452, 0.0003598, 0.4452, 0.7857, 0.3416, 0.7852, 0.3786, 0.0, 0.3786, 0.0, 0.3416, 0.7852, 0.2623, 0.7867, 0.3276, 0.0009765, 0.6282, 0.0003595, 0.6282, 0.7857, 0.5246, 0.7852, 0.5616, 0.0, 0.5616, 0.0, 0.5246, 0.7852, 0.4452, 0.7867, 0.5105, 0.0009763, 0.8111, 0.214, 0.7076, 0.2146, 0.7274, 0.0007896, 0.7812, 0.0004987, 0.7445, 0.9997, 0.7076, 0.2146, 0.8111, 0.214, 0.8111, 0.9994, 0.6935, 0.9988, 0.6282, 0.2131, 0.7076, 0.2146, 0.7445, 0.9997, 0.8339, 0.01595, 0.8916, 0.0, 0.9572, 0.00554, 1.0, 0.02998, 1.0, 0.06189, 0.9572, 0.08633, 0.8916, 0.09187, 0.8339, 0.07591, 0.8111, 0.04593, 0.8762, 0.09187, 0.9293, 0.09635, 0.9639, 0.1161, 0.9639, 0.1419, 0.9292, 0.1617, 0.8762, 0.1662, 0.8295, 0.1533, 0.8111, 0.129, 0.8296, 0.1048, 0.7076, 0.2146, 0.6282, 0.2131, 0.6861, 0.0, 0.7274, 0.0007896, 0.4452, 0.7867, 0.5246, 0.7852, 0.5444, 0.999, 0.5031, 0.9997, 0.5246, 0.7852, 0.6282, 0.7857, 0.5983, 0.9992, 0.5444, 0.999, 0.2623, 0.7867, 0.3416, 0.7852, 0.3615, 0.999, 0.3202, 0.9997, 0.3416, 0.7852, 0.4452, 0.7857, 0.4153, 0.9992, 0.3615, 0.999, 0.2623, 0.2127, 0.1829, 0.2147, 0.1581, 0.001012, 0.1993, 1.736e-07, 0.1829, 0.2147, 0.07934, 0.2147, 0.1042, 0.001013, 0.1581, 0.001012, 0.07934, 0.2147, 0.0, 0.2127, 0.06293, 0.0, 0.1042, 0.001013])
me_cylinder.materials.append(mat_material_002)
me_cylinder.use_remesh_preserve_volume = False
me_cylinder.use_remesh_preserve_attributes = False
me_cylinder.use_mirror_vertex_groups = False
me_cylinder.update()
me_cube_002 = bpy.data.meshes.new('Cube.002')
me_cube_002.from_pydata([(1.052, -2.2, -5.96e-08), (1.0, -2.15, -5.96e-08), (1.0, 2.15, -5.96e-08), (1.052, 2.2, -5.96e-08), (1.948, 2.2, -5.96e-08), (2.0, 2.15, -5.96e-08), (2.0, -2.15, -5.96e-08), (1.948, -2.2, -5.96e-08), (1.0, -2.15, 4.0), (1.052, -2.2, 4.0), (1.052, 2.2, 4.0), (1.0, 2.15, 4.0), (2.0, 2.15, 4.0), (1.948, 2.2, 4.0), (1.948, -2.2, 4.0), (2.0, -2.15, 4.0), (0.8468, -2.15, 4.331), (0.8834, -2.2, 4.366), (0.8834, 2.2, 4.366), (0.8468, 2.15, 4.331), (1.578, 2.15, 5.013), (1.541, 2.2, 4.979), (1.541, -2.2, 4.979), (1.578, -2.15, 5.013), (0.4772, -2.15, 4.702), (0.494, -2.2, 4.755), (0.494, 2.2, 4.755), (0.4772, 2.15, 4.702), (0.7762, 2.15, 5.656), (0.76, 2.2, 5.604), (0.76, -2.2, 5.604), (0.7762, -2.15, 5.656), (0.0, -2.15, 4.81), (0.0, -2.2, 4.868), (0.0, 2.2, 4.868), (0.0, 2.15, 4.81), (0.0, 2.15, 5.8), (0.0, 2.2, 5.745), (0.0, -2.2, 5.745), (0.0, -2.15, 5.8), (-1.0, -2.15, -5.96e-08), (-1.052, -2.2, -5.96e-08), (-1.052, 2.2, -5.96e-08), (-1.0, 2.15, -5.96e-08), (-2.0, 2.15, -5.96e-08), (-1.948, 2.2, -5.96e-08), (-1.948, -2.2, -5.96e-08), (-2.0, -2.15, -5.96e-08), (-1.052, -2.2, 4.0), (-1.0, -2.15, 4.0), (-1.0, 2.15, 4.0), (-1.052, 2.2, 4.0), (-1.948, 2.2, 4.0), (-2.0, 2.15, 4.0), (-2.0, -2.15, 4.0), (-1.948, -2.2, 4.0), (-0.8834, -2.2, 4.366), (-0.8468, -2.15, 4.331), (-0.8468, 2.15, 4.331), (-0.8834, 2.2, 4.366), (-1.541, 2.2, 4.979), (-1.578, 2.15, 5.013), (-1.578, -2.15, 5.013), (-1.541, -2.2, 4.979), (-0.494, -2.2, 4.755), (-0.4772, -2.15, 4.702), (-0.4772, 2.15, 4.702), (-0.494, 2.2, 4.755), (-0.76, 2.2, 5.604), (-0.7762, 2.15, 5.656), (-0.7762, -2.15, 5.656), (-0.76, -2.2, 5.604)], [], [(0, 1, 2, 3, 4, 5, 6, 7), (12, 15, 6, 5), (9, 14, 22, 17), (10, 13, 4, 3), (14, 9, 0, 7), (11, 8, 16, 19), (19, 16, 24, 27), (17, 22, 30, 25), (15, 12, 20, 23), (13, 10, 18, 21), (27, 24, 32, 35), (25, 30, 38, 33), (23, 20, 28, 31), (21, 18, 26, 29), (40, 41, 46, 47, 44, 45, 42, 43), (64, 33, 38, 71), (31, 28, 36, 39), (29, 26, 34, 37), (53, 44, 47, 54), (50, 58, 57, 49), (49, 40, 43, 50), (51, 42, 45, 52), (52, 60, 59, 51), (60, 68, 67, 59), (58, 66, 65, 57), (54, 62, 61, 53), (48, 56, 63, 55), (62, 70, 69, 61), (56, 64, 71, 63), (68, 37, 34, 67), (55, 46, 41, 48), (70, 39, 36, 69), (66, 35, 32, 65), (0, 9, 8, 1), (10, 3, 2, 11), (12, 5, 4, 13), (14, 7, 6, 15), (16, 8, 9, 17), (15, 23, 22, 14), (13, 21, 20, 12), (11, 19, 18, 10), (24, 16, 17, 25), (23, 31, 30, 22), (21, 29, 28, 20), (19, 27, 26, 18), (32, 24, 25, 33), (31, 39, 38, 30), (29, 37, 36, 28), (27, 35, 34, 26), (40, 49, 48, 41), (50, 43, 42, 51), (52, 45, 44, 53), (54, 47, 46, 55), (56, 48, 49, 57), (55, 63, 62, 54), (53, 61, 60, 52), (51, 59, 58, 50), (64, 56, 57, 65), (63, 71, 70, 62), (61, 69, 68, 60), (59, 67, 66, 58), (69, 36, 37, 68), (67, 34, 35, 66), (71, 38, 39, 70), (33, 64, 65, 32), (8, 11, 2, 1)])
_uv = me_cube_002.uv_layers.new(name='UVMap')
_uv.uv.foreach_set('vector', [0.84, 0.3447, 0.8366, 0.3415, 0.8366, 0.07113, 0.84, 0.06798, 0.8985, 0.06798, 0.9019, 0.07113, 0.9019, 0.3415, 0.8985, 0.3447, 0.02825, 0.5486, 0.3091, 0.5486, 0.3091, 0.8001, 0.02825, 0.8001, 0.3373, 0.1492, 0.2788, 0.1492, 0.3054, 0.08772, 0.3484, 0.1263, 0.2135, 0.1492, 0.2721, 0.1492, 0.2721, 0.4008, 0.2135, 0.4008, 0.2788, 0.1492, 0.3373, 0.1492, 0.3373, 0.4008, 0.2788, 0.4008, 0.8974, 0.4452, 0.6165, 0.4452, 0.6165, 0.4242, 0.8974, 0.4242, 0.8974, 0.4242, 0.6165, 0.4242, 0.6165, 0.4008, 0.8974, 0.4008, 0.3484, 0.1263, 0.3054, 0.08772, 0.3564, 0.04839, 0.3738, 0.1018, 0.3091, 0.5486, 0.02825, 0.5486, 0.02825, 0.4851, 0.3091, 0.4851, 0.2721, 0.1492, 0.2135, 0.1492, 0.2025, 0.1263, 0.2455, 0.08772, 0.978, 0.07138, 0.978, 0.3418, 0.9468, 0.3418, 0.9468, 0.07138, 0.3738, 0.1018, 0.3564, 0.04839, 0.4061, 0.03951, 0.4061, 0.09469, 0.8191, 0.7201, 0.8191, 0.9905, 0.7773, 0.9905, 0.7773, 0.7201, 0.2455, 0.08772, 0.2025, 0.1263, 0.1771, 0.1018, 0.1945, 0.04839, 0.9192, 0.4211, 0.9226, 0.4179, 0.9812, 0.4179, 0.9845, 0.4211, 0.9845, 0.6915, 0.9812, 0.6946, 0.9226, 0.6946, 0.9192, 0.6915, 0.4383, 0.1018, 0.4061, 0.09469, 0.4061, 0.03951, 0.4557, 0.04839, 0.7773, 0.7201, 0.7773, 0.9905, 0.73, 0.9905, 0.73, 0.7201, 0.1945, 0.04839, 0.1771, 0.1018, 0.1448, 0.09469, 0.1448, 0.03951, 0.5899, 0.5486, 0.5899, 0.8001, 0.3091, 0.8001, 0.3091, 0.5486, 0.5461, 0.09298, 0.5461, 0.07204, 0.8269, 0.07204, 0.8269, 0.09298, 0.8269, 0.09298, 0.8269, 0.3445, 0.5461, 0.3445, 0.5461, 0.09298, 0.07609, 0.1492, 0.07609, 0.4008, 0.01758, 0.4008, 0.01758, 0.1492, 0.01758, 0.1492, 0.04417, 0.08772, 0.08712, 0.1263, 0.07609, 0.1492, 0.04417, 0.08772, 0.09518, 0.04839, 0.1125, 0.1018, 0.08712, 0.1263, 0.5461, 0.07204, 0.5461, 0.04856, 0.8269, 0.04856, 0.8269, 0.07204, 0.3091, 0.5486, 0.3091, 0.4851, 0.5899, 0.4851, 0.5899, 0.5486, 0.4748, 0.1492, 0.4638, 0.1263, 0.5067, 0.08772, 0.5333, 0.1492, 0.6181, 0.7201, 0.6785, 0.7201, 0.6785, 0.9905, 0.6181, 0.9905, 0.4638, 0.1263, 0.4383, 0.1018, 0.4557, 0.04839, 0.5067, 0.08772, 0.09518, 0.04839, 0.1448, 0.03951, 0.1448, 0.09469, 0.1125, 0.1018, 0.5333, 0.1492, 0.5333, 0.4008, 0.4748, 0.4008, 0.4748, 0.1492, 0.6785, 0.7201, 0.73, 0.7201, 0.73, 0.9905, 0.6785, 0.9905, 0.9157, 0.07138, 0.9468, 0.07138, 0.9468, 0.3418, 0.9157, 0.3418, 0.3373, 0.4008, 0.3373, 0.1492, 0.3408, 0.1492, 0.3408, 0.4008, 0.2135, 0.1492, 0.2135, 0.4008, 0.2101, 0.4008, 0.2101, 0.1492, 0.2754, 0.1492, 0.2754, 0.4008, 0.2721, 0.4008, 0.2721, 0.1492, 0.2788, 0.1492, 0.2788, 0.4008, 0.2754, 0.4008, 0.2754, 0.1492, 0.3508, 0.1284, 0.3408, 0.1492, 0.3373, 0.1492, 0.3484, 0.1263, 0.2754, 0.1492, 0.303, 0.08552, 0.3054, 0.08772, 0.2788, 0.1492, 0.2721, 0.1492, 0.2455, 0.08772, 0.2479, 0.08552, 0.2754, 0.1492, 0.2101, 0.1492, 0.2001, 0.1284, 0.2025, 0.1263, 0.2135, 0.1492, 0.3749, 0.1051, 0.3508, 0.1284, 0.3484, 0.1263, 0.3738, 0.1018, 0.303, 0.08552, 0.3554, 0.04513, 0.3564, 0.04839, 0.3054, 0.08772, 0.2455, 0.08772, 0.1945, 0.04839, 0.1955, 0.04513, 0.2479, 0.08552, 0.2001, 0.1284, 0.176, 0.1051, 0.1771, 0.1018, 0.2025, 0.1263, 0.4061, 0.09831, 0.3749, 0.1051, 0.3738, 0.1018, 0.4061, 0.09469, 0.3554, 0.04513, 0.4061, 0.03606, 0.4061, 0.03951, 0.3564, 0.04839, 0.1945, 0.04839, 0.1448, 0.03951, 0.1448, 0.03606, 0.1955, 0.04513, 0.176, 0.1051, 0.1448, 0.09831, 0.1448, 0.09469, 0.1771, 0.1018, 0.4714, 0.4008, 0.4714, 0.1492, 0.4748, 0.1492, 0.4748, 0.4008, 0.0795, 0.1492, 0.0795, 0.4008, 0.07609, 0.4008, 0.07609, 0.1492, 0.01758, 0.1492, 0.01758, 0.4008, 0.01419, 0.4008, 0.01419, 0.1492, 0.5367, 0.1492, 0.5367, 0.4008, 0.5333, 0.4008, 0.5333, 0.1492, 0.4638, 0.1263, 0.4748, 0.1492, 0.4714, 0.1492, 0.4614, 0.1284, 0.5333, 0.1492, 0.5067, 0.08772, 0.5092, 0.08552, 0.5367, 0.1492, 0.01419, 0.1492, 0.04173, 0.08552, 0.04417, 0.08772, 0.01758, 0.1492, 0.07609, 0.1492, 0.08712, 0.1263, 0.08951, 0.1284, 0.0795, 0.1492, 0.4383, 0.1018, 0.4638, 0.1263, 0.4614, 0.1284, 0.4372, 0.1051, 0.5067, 0.08772, 0.4557, 0.04839, 0.4568, 0.04513, 0.5092, 0.08552, 0.04173, 0.08552, 0.09412, 0.04513, 0.09518, 0.04839, 0.04417, 0.08772, 0.08712, 0.1263, 0.1125, 0.1018, 0.1136, 0.1051, 0.08951, 0.1284, 0.09412, 0.04513, 0.1448, 0.03606, 0.1448, 0.03951, 0.09518, 0.04839, 0.1125, 0.1018, 0.1448, 0.09469, 0.1448, 0.09831, 0.1136, 0.1051, 0.4557, 0.04839, 0.4061, 0.03951, 0.4061, 0.03606, 0.4568, 0.04513, 0.4061, 0.09469, 0.4383, 0.1018, 0.4372, 0.1051, 0.4061, 0.09831, 0.6165, 0.4452, 0.8974, 0.4452, 0.8974, 0.6967, 0.6165, 0.6967])
me_cube_002.materials.append(mat_material)
me_cube_002.use_remesh_preserve_volume = False
me_cube_002.use_remesh_preserve_attributes = False
me_cube_002.use_mirror_vertex_groups = False
me_cube_002.update()
me_cylinder_001 = bpy.data.meshes.new('Cylinder.001')
me_cylinder_001.from_pydata([(-1.308, -2.566, 2.974), (-1.279, -2.581, 3.058), (-1.312, -2.603, 2.967), (-1.283, -2.623, 3.05), (-1.323, -2.638, 2.961), (-1.296, -2.664, 3.043), (-1.34, -2.671, 2.955), (-1.316, -2.702, 3.037), (-1.364, -2.7, 2.95), (-1.343, -2.735, 3.031), (-1.393, -2.723, 2.946), (-1.377, -2.762, 3.026), (-1.426, -2.741, 2.943), (-1.415, -2.782, 3.023), (-1.462, -2.751, 2.941), (-1.457, -2.794, 3.02), (-1.5, -2.755, 2.941), (-1.5, -2.798, 3.02), (-1.243, -2.586, 3.087), (-1.268, -2.586, 3.086), (-1.241, -2.627, 3.075), (-1.265, -2.627, 3.074), (-1.194, -2.655, 3.479), (-1.219, -2.655, 3.478), (-1.192, -2.683, 3.469), (-1.217, -2.682, 3.468), (-1.457, -2.84, 3.036), (-1.457, -2.816, 3.04), (-1.5, -2.839, 3.041), (-1.5, -2.814, 3.045), (-1.471, -2.957, 3.42), (-1.471, -2.933, 3.423), (-1.5, -2.956, 3.425), (-1.5, -2.931, 3.428), (-1.286, -2.736, 3.056), (-1.304, -2.718, 3.058), (-1.318, -2.765, 3.056), (-1.336, -2.747, 3.058), (-1.347, -2.796, 3.045), (-1.365, -2.778, 3.048), (-1.263, -2.846, 3.44), (-1.281, -2.829, 3.443), (-1.284, -2.868, 3.441), (-1.301, -2.851, 3.444), (-1.308, -2.89, 3.433), (-1.325, -2.873, 3.435), (-1.692, -2.566, 2.974), (-1.721, -2.581, 3.058), (-1.688, -2.603, 2.967), (-1.717, -2.623, 3.05), (-1.677, -2.638, 2.961), (-1.704, -2.664, 3.043), (-1.66, -2.671, 2.955), (-1.684, -2.702, 3.037), (-1.636, -2.7, 2.95), (-1.656, -2.735, 3.031), (-1.607, -2.723, 2.946), (-1.623, -2.762, 3.026), (-1.573, -2.741, 2.943), (-1.585, -2.782, 3.023), (-1.537, -2.751, 2.941), (-1.543, -2.794, 3.02), (-1.757, -2.586, 3.087), (-1.732, -2.586, 3.086), (-1.759, -2.627, 3.075), (-1.734, -2.627, 3.074), (-1.806, -2.655, 3.479), (-1.781, -2.655, 3.478), (-1.808, -2.683, 3.469), (-1.783, -2.682, 3.468), (-1.543, -2.84, 3.036), (-1.543, -2.816, 3.04), (-1.528, -2.957, 3.42), (-1.528, -2.933, 3.423), (-1.714, -2.736, 3.056), (-1.696, -2.718, 3.058), (-1.681, -2.765, 3.056), (-1.664, -2.747, 3.058), (-1.652, -2.796, 3.045), (-1.635, -2.778, 3.048), (-1.737, -2.848, 3.44), (-1.719, -2.83, 3.443), (-1.716, -2.868, 3.441), (-1.698, -2.851, 3.444), (-1.697, -2.886, 3.433), (-1.679, -2.869, 3.436), (-1.312, -2.529, 2.98), (-1.283, -2.538, 3.065), (-1.323, -2.493, 2.987), (-1.296, -2.497, 3.073), (-1.34, -2.461, 2.992), (-1.316, -2.46, 3.079), (-1.364, -2.432, 2.998), (-1.343, -2.427, 3.085), (-1.393, -2.409, 3.002), (-1.377, -2.4, 3.09), (-1.426, -2.391, 3.005), (-1.415, -2.379, 3.093), (-1.462, -2.38, 3.007), (-1.457, -2.367, 3.096), (-1.5, -2.377, 3.007), (-1.5, -2.363, 3.096), (-1.241, -2.542, 3.09), (-1.265, -2.542, 3.089), (-1.192, -2.626, 3.479), (-1.217, -2.625, 3.479), (-1.457, -2.329, 3.126), (-1.457, -2.354, 3.121), (-1.5, -2.332, 3.131), (-1.5, -2.357, 3.126), (-1.467, -2.351, 3.526), (-1.467, -2.374, 3.522), (-1.5, -2.353, 3.531), (-1.5, -2.378, 3.526), (-1.286, -2.434, 3.109), (-1.304, -2.451, 3.105), (-1.318, -2.407, 3.119), (-1.336, -2.424, 3.115), (-1.347, -2.374, 3.12), (-1.365, -2.391, 3.116), (-1.261, -2.458, 3.509), (-1.278, -2.476, 3.505), (-1.284, -2.442, 3.517), (-1.301, -2.459, 3.513), (-1.302, -2.418, 3.516), (-1.32, -2.435, 3.512), (-1.5, -2.643, 2.996), (-1.688, -2.529, 2.98), (-1.717, -2.538, 3.065), (-1.677, -2.493, 2.987), (-1.704, -2.497, 3.073), (-1.66, -2.461, 2.992), (-1.684, -2.46, 3.079), (-1.636, -2.432, 2.998), (-1.656, -2.427, 3.085), (-1.607, -2.409, 3.002), (-1.623, -2.4, 3.09), (-1.573, -2.391, 3.005), (-1.585, -2.379, 3.093), (-1.537, -2.38, 3.007), (-1.543, -2.367, 3.096), (-1.759, -2.542, 3.09), (-1.734, -2.542, 3.089), (-1.808, -2.626, 3.479), (-1.783, -2.625, 3.479), (-1.543, -2.329, 3.126), (-1.543, -2.354, 3.121), (-1.532, -2.351, 3.526), (-1.532, -2.374, 3.522), (-1.714, -2.434, 3.109), (-1.696, -2.451, 3.105), (-1.681, -2.407, 3.119), (-1.664, -2.424, 3.115), (-1.652, -2.374, 3.12), (-1.635, -2.391, 3.116), (-1.736, -2.461, 3.508), (-1.719, -2.479, 3.505), (-1.716, -2.442, 3.517), (-1.698, -2.459, 3.513), (-1.695, -2.42, 3.516), (-1.677, -2.437, 3.512), (-1.427, -2.572, 3.008), (-1.572, -2.572, 3.008), (-1.448, -2.623, 2.999), (-1.551, -2.62, 3.0), (-1.5, -2.498, 3.021), (-1.551, -2.521, 3.017), (-1.446, -2.523, 3.017)], [], [(1, 3, 21, 19), (3, 2, 20, 21), (2, 3, 5, 4), (4, 5, 7, 6), (10, 11, 13, 12), (12, 13, 15, 14), (19, 21, 25, 23), (21, 20, 24, 25), (2, 0, 18, 20), (22, 23, 25, 24), (20, 18, 22, 24), (15, 17, 29, 27), (16, 14, 26, 28), (14, 15, 27, 26), (30, 31, 33, 32), (27, 29, 33, 31), (28, 26, 30, 32), (26, 27, 31, 30), (11, 10, 38, 39), (6, 7, 35, 34), (39, 38, 44, 45), (9, 11, 39, 37), (7, 9, 37, 35), (8, 6, 34, 36), (40, 41, 43, 42), (42, 43, 45, 44), (38, 36, 42, 44), (35, 37, 43, 41), (36, 34, 40, 42), (34, 35, 41, 40), (39, 45, 43, 37), (10, 8, 36, 38), (47, 63, 65, 49), (49, 65, 64, 48), (48, 50, 51, 49), (50, 52, 53, 51), (56, 58, 59, 57), (58, 60, 61, 59), (63, 67, 69, 65), (65, 69, 68, 64), (48, 64, 62, 46), (66, 68, 69, 67), (64, 68, 66, 62), (71, 73, 33, 29), (60, 70, 71, 61), (72, 32, 33, 73), (16, 28, 70, 60), (28, 32, 72, 70), (70, 72, 73, 71), (57, 79, 78, 56), (52, 74, 75, 53), (79, 85, 84, 78), (55, 77, 79, 57), (53, 75, 77, 55), (54, 76, 74, 52), (80, 82, 83, 81), (82, 84, 85, 83), (78, 84, 82, 76), (75, 81, 83, 77), (76, 82, 80, 74), (74, 80, 81, 75), (79, 77, 83, 85), (56, 78, 76, 54), (61, 71, 29, 17), (87, 103, 102, 86), (86, 88, 89, 87), (88, 90, 91, 89), (94, 96, 97, 95), (96, 98, 99, 97), (19, 23, 105, 103), (103, 105, 104, 102), (102, 104, 22, 18), (22, 104, 105, 23), (86, 102, 18, 0), (99, 107, 109, 101), (100, 108, 106, 98), (98, 106, 107, 99), (110, 112, 113, 111), (107, 111, 113, 109), (108, 112, 110, 106), (106, 110, 111, 107), (95, 119, 118, 94), (90, 114, 115, 91), (119, 125, 124, 118), (93, 117, 119, 95), (91, 115, 117, 93), (92, 116, 114, 90), (120, 122, 123, 121), (122, 124, 125, 123), (118, 124, 122, 116), (115, 121, 123, 117), (116, 122, 120, 114), (114, 120, 121, 115), (119, 117, 123, 125), (94, 118, 116, 92), (128, 127, 141, 142), (127, 128, 130, 129), (129, 130, 132, 131), (135, 136, 138, 137), (137, 138, 140, 139), (63, 142, 144, 67), (142, 141, 143, 144), (127, 46, 62, 141), (66, 67, 144, 143), (47, 128, 142, 63), (146, 109, 113, 148), (139, 140, 146, 145), (147, 148, 113, 112), (100, 139, 145, 108), (108, 145, 147, 112), (145, 146, 148, 147), (136, 135, 153, 154), (131, 132, 150, 149), (154, 153, 159, 160), (134, 136, 154, 152), (132, 134, 152, 150), (133, 131, 149, 151), (155, 156, 158, 157), (157, 158, 160, 159), (153, 151, 157, 159), (150, 152, 158, 156), (151, 149, 155, 157), (149, 150, 156, 155), (154, 160, 158, 152), (135, 133, 151, 153), (140, 101, 109, 146), (1, 19, 103, 87), (141, 62, 66, 143), (11, 9, 163, 126, 17, 15, 13), (3, 1, 161, 163, 9, 7, 5), (57, 59, 61, 17, 126, 164, 55), (49, 51, 53, 55, 164, 162, 47), (128, 47, 162, 166, 134, 132, 130), (136, 134, 166, 165, 101, 140, 138), (95, 97, 99, 101, 165, 167, 93), (87, 89, 91, 93, 167, 161, 1), (126, 163, 161, 167, 165, 166, 162, 164), (0, 2, 4, 6, 8, 10, 12, 14, 16, 60, 58, 56, 54, 52, 50, 48, 46, 127, 129, 131, 133, 135, 137, 139, 100, 98, 96, 94, 92, 90, 88, 86)])
_uv = me_cylinder_001.uv_layers.new(name='UVMap')
_uv.uv.foreach_set('vector', [0.8342, 0.1219, 0.8537, 0.1177, 0.8489, 0.1344, 0.8327, 0.1413, 0.9704, 0.3684, 0.9804, 0.4246, 0.9541, 0.3517, 0.9644, 0.3525, 0.428, 0.1431, 0.4404, 0.1984, 0.417, 0.2062, 0.4077, 0.1499, 0.4077, 0.1499, 0.417, 0.2062, 0.3952, 0.213, 0.3888, 0.1558, 0.3404, 0.7384, 0.3404, 0.7969, 0.3284, 0.7991, 0.33, 0.7403, 0.3343, 0.9279, 0.3327, 0.8691, 0.3447, 0.8712, 0.3447, 0.9297, 0.9834, 0.3524, 0.9644, 0.3525, 0.9702, 0.09423, 0.9834, 0.09314, 0.9644, 0.3525, 0.9541, 0.3517, 0.9599, 0.09343, 0.9702, 0.09423, 0.538, 0.9532, 0.5159, 0.9531, 0.5159, 0.8755, 0.5414, 0.8785, 0.3592, 0.9497, 0.3447, 0.9497, 0.346, 0.9307, 0.3606, 0.9307, 0.5414, 0.8785, 0.5159, 0.8755, 0.5159, 0.6139, 0.533, 0.617, 0.9114, 0.9732, 0.8919, 0.9699, 0.8895, 0.9514, 0.9059, 0.9575, 0.5517, 0.4086, 0.5382, 0.4044, 0.5308, 0.3237, 0.5499, 0.3269, 0.9438, 0.4716, 0.9365, 0.53, 0.9288, 0.5468, 0.9145, 0.5502, 0.7744, 0.9567, 0.7598, 0.9567, 0.7585, 0.9381, 0.7731, 0.9381, 0.9059, 0.9575, 0.8895, 0.9514, 0.901, 0.6912, 0.9114, 0.6963, 0.5499, 0.3269, 0.5308, 0.3237, 0.5985, 0.07283, 0.6117, 0.0741, 0.9145, 0.5502, 0.9288, 0.5468, 0.9438, 0.8072, 0.9295, 0.8107, 0.4533, 0.8226, 0.4689, 0.8793, 0.4288, 0.8048, 0.4434, 0.8062, 0.3888, 0.1558, 0.3952, 0.213, 0.3926, 0.231, 0.3831, 0.2356, 0.4434, 0.8062, 0.4288, 0.8048, 0.4078, 0.5447, 0.4224, 0.5461, 0.1276, 0.678, 0.1531, 0.6783, 0.1531, 0.6939, 0.1276, 0.6967, 0.1022, 0.6777, 0.1276, 0.678, 0.1276, 0.6967, 0.1022, 0.6933, 0.3722, 0.1607, 0.3888, 0.1558, 0.3831, 0.2356, 0.3674, 0.2431, 0.7937, 0.9143, 0.8082, 0.9142, 0.8081, 0.9337, 0.7935, 0.9338, 0.7935, 0.9338, 0.8081, 0.9337, 0.8082, 0.9556, 0.7937, 0.9556, 0.3482, 0.2454, 0.3674, 0.2431, 0.4196, 0.4986, 0.4053, 0.4994, 0.1022, 0.6933, 0.1276, 0.6967, 0.1251, 0.956, 0.1076, 0.9527, 0.3674, 0.2431, 0.3831, 0.2356, 0.4309, 0.4922, 0.4196, 0.4986, 0.3831, 0.2356, 0.3926, 0.231, 0.4404, 0.4876, 0.4309, 0.4922, 0.1531, 0.6939, 0.1449, 0.9532, 0.1251, 0.956, 0.1276, 0.6967, 0.3585, 0.1643, 0.3722, 0.1607, 0.3674, 0.2431, 0.3482, 0.2454, 0.2748, 0.9351, 0.2748, 0.9166, 0.3002, 0.9198, 0.3002, 0.9349, 0.6099, 0.677, 0.6074, 0.6949, 0.598, 0.6995, 0.6032, 0.6198, 0.6032, 0.6198, 0.622, 0.6138, 0.6315, 0.67, 0.6099, 0.677, 0.622, 0.6138, 0.6423, 0.6069, 0.655, 0.6621, 0.6315, 0.67, 0.6068, 0.4288, 0.5868, 0.4211, 0.5982, 0.3653, 0.6213, 0.3742, 0.5868, 0.4211, 0.5682, 0.4143, 0.5767, 0.3575, 0.5982, 0.3653, 0.2748, 0.9166, 0.2748, 0.659, 0.2919, 0.6622, 0.3002, 0.9198, 0.6074, 0.6949, 0.655, 0.9518, 0.6455, 0.9564, 0.598, 0.6995, 0.8922, 0.416, 0.8708, 0.3387, 0.8901, 0.3384, 0.9062, 0.418, 0.7571, 0.9385, 0.7585, 0.9574, 0.7439, 0.9574, 0.7426, 0.9385, 0.8708, 0.3387, 0.8928, 0.07863, 0.9062, 0.07751, 0.8901, 0.3384, 0.8705, 0.9512, 0.888, 0.6921, 0.901, 0.6912, 0.8895, 0.9514, 0.5682, 0.4143, 0.5653, 0.3352, 0.5746, 0.3402, 0.5767, 0.3575, 0.7744, 0.9195, 0.7731, 0.9381, 0.7585, 0.9381, 0.7598, 0.9195, 0.5517, 0.4086, 0.5499, 0.3269, 0.5653, 0.3352, 0.5682, 0.4143, 0.5499, 0.3269, 0.6117, 0.0741, 0.6213, 0.08038, 0.5653, 0.3352, 0.8602, 0.9494, 0.8778, 0.6903, 0.888, 0.6921, 0.8705, 0.9512, 0.839, 0.5013, 0.8326, 0.5172, 0.8222, 0.5179, 0.8498, 0.4452, 0.6448, 0.4704, 0.6782, 0.5482, 0.6638, 0.5455, 0.6552, 0.5283, 0.8326, 0.5172, 0.8358, 0.7753, 0.8255, 0.776, 0.8222, 0.5179, 0.8551, 0.4985, 0.8516, 0.5175, 0.8326, 0.5172, 0.839, 0.5013, 0.8748, 0.4957, 0.8683, 0.5116, 0.8516, 0.5175, 0.8551, 0.4985, 0.7188, 0.8936, 0.7187, 0.8159, 0.7441, 0.8189, 0.7409, 0.8937, 0.7065, 0.9219, 0.7062, 0.9407, 0.6916, 0.9408, 0.6919, 0.9219, 0.7062, 0.9407, 0.7065, 0.9584, 0.6919, 0.9585, 0.6916, 0.9408, 0.6932, 0.8189, 0.7026, 0.5575, 0.7186, 0.5544, 0.7187, 0.8159, 0.8683, 0.5116, 0.8588, 0.7717, 0.8473, 0.7766, 0.8516, 0.5175, 0.7187, 0.8159, 0.7186, 0.5544, 0.7356, 0.5575, 0.7441, 0.8189, 0.6782, 0.5482, 0.6763, 0.8097, 0.6619, 0.807, 0.6638, 0.5455, 0.8326, 0.5172, 0.8516, 0.5175, 0.8473, 0.7766, 0.8358, 0.7753, 0.6967, 0.8937, 0.6932, 0.8189, 0.7187, 0.8159, 0.7188, 0.8936, 0.8759, 0.9669, 0.8705, 0.9512, 0.8895, 0.9514, 0.8919, 0.9699, 0.8183, 0.1256, 0.8135, 0.1423, 0.8035, 0.1446, 0.8236, 0.06814, 0.5274, 0.4843, 0.5071, 0.4773, 0.5167, 0.4211, 0.5401, 0.4291, 0.5071, 0.4773, 0.4883, 0.4713, 0.4951, 0.4141, 0.5167, 0.4211, 0.3404, 0.7384, 0.33, 0.7365, 0.3284, 0.6777, 0.3404, 0.6799, 0.3563, 0.9277, 0.3462, 0.9307, 0.3447, 0.8725, 0.3563, 0.8691, 0.8327, 0.1413, 0.8537, 0.4007, 0.8403, 0.4005, 0.8135, 0.1423, 0.8135, 0.1423, 0.8403, 0.4005, 0.8302, 0.4027, 0.8035, 0.1446, 0.4904, 0.8785, 0.4988, 0.617, 0.5159, 0.6139, 0.5159, 0.8755, 0.3592, 0.9497, 0.3606, 0.9686, 0.346, 0.9686, 0.3447, 0.9497, 0.4938, 0.9532, 0.4904, 0.8785, 0.5159, 0.8755, 0.5159, 0.9531, 0.09124, 0.6808, 0.08564, 0.6962, 0.06923, 0.703, 0.07177, 0.6848, 0.6508, 0.08278, 0.648, 0.1636, 0.6291, 0.1673, 0.6374, 0.08762, 0.9478, 0.437, 0.9187, 0.3583, 0.933, 0.3618, 0.9407, 0.3786, 0.3436, 0.7991, 0.343, 0.8203, 0.3284, 0.8203, 0.3303, 0.7991, 0.08564, 0.6962, 0.09124, 0.9562, 0.07966, 0.962, 0.06923, 0.703, 0.648, 0.1636, 0.7081, 0.4165, 0.6938, 0.4184, 0.6291, 0.1673, 0.9187, 0.3583, 0.9348, 0.09783, 0.9478, 0.101, 0.933, 0.3618, 0.9733, 0.5393, 0.9658, 0.557, 0.9516, 0.5605, 0.9804, 0.4809, 0.4883, 0.4713, 0.4831, 0.3914, 0.4926, 0.3961, 0.4951, 0.4141, 0.9658, 0.557, 0.9804, 0.8184, 0.9662, 0.8219, 0.9516, 0.5605, 0.1864, 0.9507, 0.1863, 0.9323, 0.2118, 0.9352, 0.2118, 0.9503, 0.1609, 0.9509, 0.1609, 0.9357, 0.1863, 0.9323, 0.1864, 0.9507, 0.4717, 0.4662, 0.4674, 0.3838, 0.4831, 0.3914, 0.4883, 0.4713, 0.3447, 0.9298, 0.3424, 0.9487, 0.3278, 0.9487, 0.3301, 0.9297, 0.3424, 0.9487, 0.3447, 0.9682, 0.3301, 0.9681, 0.3278, 0.9487, 0.4482, 0.3813, 0.5069, 0.1275, 0.5213, 0.1287, 0.4674, 0.3838, 0.1609, 0.9357, 0.167, 0.678, 0.1841, 0.6746, 0.1863, 0.9323, 0.4674, 0.3838, 0.5213, 0.1287, 0.5307, 0.1344, 0.4831, 0.3914, 0.4831, 0.3914, 0.5307, 0.1344, 0.5401, 0.1391, 0.4926, 0.3961, 0.2118, 0.9352, 0.1863, 0.9323, 0.1841, 0.6746, 0.2017, 0.6776, 0.458, 0.4625, 0.4482, 0.3813, 0.4674, 0.3838, 0.4717, 0.4662, 0.4167, 0.9022, 0.4246, 0.9587, 0.3995, 0.8841, 0.4098, 0.8858, 0.4246, 0.9587, 0.4167, 0.9022, 0.4394, 0.904, 0.4443, 0.9603, 0.4443, 0.9603, 0.4394, 0.904, 0.4641, 0.906, 0.4657, 0.962, 0.7056, 0.06189, 0.7195, 0.1161, 0.6964, 0.125, 0.6855, 0.06967, 0.6855, 0.06967, 0.6964, 0.125, 0.6751, 0.1332, 0.667, 0.07672, 0.2748, 0.9166, 0.2493, 0.9198, 0.2577, 0.6622, 0.2748, 0.659, 0.4098, 0.8858, 0.3995, 0.8841, 0.3809, 0.6237, 0.3912, 0.6254, 0.5799, 0.598, 0.5939, 0.5968, 0.5779, 0.6773, 0.5585, 0.6763, 0.7571, 0.9385, 0.7426, 0.9385, 0.7439, 0.9195, 0.7585, 0.9195, 0.2748, 0.9351, 0.2493, 0.9349, 0.2493, 0.9198, 0.2748, 0.9166, 0.05028, 0.7038, 0.06923, 0.703, 0.07966, 0.962, 0.06463, 0.9619, 0.667, 0.07672, 0.6751, 0.1332, 0.6727, 0.1501, 0.6632, 0.1547, 0.3436, 0.8416, 0.3303, 0.8415, 0.3284, 0.8203, 0.343, 0.8203, 0.6508, 0.08278, 0.667, 0.07672, 0.6632, 0.1547, 0.648, 0.1636, 0.648, 0.1636, 0.6632, 0.1547, 0.7195, 0.409, 0.7081, 0.4165, 0.04001, 0.7051, 0.05028, 0.7038, 0.06463, 0.9619, 0.05523, 0.9631, 0.7493, 0.3481, 0.757, 0.4048, 0.7335, 0.3306, 0.7438, 0.3319, 0.3403, 0.3122, 0.3327, 0.3706, 0.3251, 0.3882, 0.3108, 0.3916, 0.7438, 0.3319, 0.7335, 0.3306, 0.7501, 0.07283, 0.7603, 0.07413, 0.7652, 0.3518, 0.7493, 0.3481, 0.7438, 0.3319, 0.7628, 0.3327, 0.7847, 0.3557, 0.7652, 0.3518, 0.7628, 0.3327, 0.7791, 0.3395, 0.7865, 0.882, 0.7644, 0.882, 0.7613, 0.8088, 0.7868, 0.8058, 0.7744, 0.9196, 0.789, 0.9195, 0.789, 0.9386, 0.7744, 0.9387, 0.7744, 0.9387, 0.789, 0.9386, 0.789, 0.9581, 0.7744, 0.9582, 0.8122, 0.8088, 0.7868, 0.8058, 0.7869, 0.545, 0.8045, 0.5481, 0.7791, 0.3395, 0.7628, 0.3327, 0.773, 0.07368, 0.7847, 0.07934, 0.7868, 0.8058, 0.7613, 0.8088, 0.7696, 0.5481, 0.7869, 0.545, 0.3108, 0.3916, 0.3251, 0.3882, 0.3403, 0.6485, 0.326, 0.6519, 0.7438, 0.3319, 0.7603, 0.07413, 0.773, 0.07368, 0.7628, 0.3327, 0.8086, 0.882, 0.7865, 0.882, 0.7868, 0.8058, 0.8122, 0.8088, 0.05584, 0.6885, 0.07177, 0.6848, 0.06923, 0.703, 0.05028, 0.7038, 0.8342, 0.1219, 0.8327, 0.1413, 0.8135, 0.1423, 0.8183, 0.1256, 0.5585, 0.6763, 0.5779, 0.6773, 0.5939, 0.9386, 0.5805, 0.9371, 0.1273, 0.02211, 0.1524, 0.01658, 0.1611, 0.1131, 0.1322, 0.1304, 0.06432, 0.06875, 0.08241, 0.04871, 0.1037, 0.03296, 0.2267, 0.03296, 0.248, 0.04871, 0.1924, 0.1238, 0.1611, 0.1131, 0.1524, 0.01658, 0.178, 0.01658, 0.2031, 0.02211, 0.03533, 0.1463, 0.04032, 0.1185, 0.05011, 0.09232, 0.06432, 0.06875, 0.1322, 0.1304, 0.1239, 0.1658, 0.03533, 0.1747, 0.06432, 0.2522, 0.05011, 0.2287, 0.04032, 0.2025, 0.03533, 0.1747, 0.1239, 0.1658, 0.1381, 0.1971, 0.08241, 0.2723, 0.1037, 0.288, 0.08241, 0.2723, 0.1381, 0.1971, 0.1699, 0.2079, 0.178, 0.3044, 0.1524, 0.3044, 0.1273, 0.2989, 0.2031, 0.2989, 0.178, 0.3044, 0.1699, 0.2079, 0.1995, 0.1916, 0.2661, 0.2522, 0.248, 0.2723, 0.2267, 0.288, 0.2951, 0.1747, 0.2901, 0.2025, 0.2803, 0.2287, 0.2661, 0.2522, 0.1995, 0.1916, 0.2081, 0.1535, 0.2951, 0.1463, 0.2661, 0.06875, 0.2803, 0.09232, 0.2901, 0.1185, 0.2951, 0.1463, 0.2081, 0.1535, 0.1924, 0.1238, 0.248, 0.04871, 0.1322, 0.1304, 0.1611, 0.1131, 0.1924, 0.1238, 0.2081, 0.1535, 0.1995, 0.1916, 0.1699, 0.2079, 0.1381, 0.1971, 0.1239, 0.1658, 0.07464, 0.3573, 0.0931, 0.3436, 0.1136, 0.3342, 0.1354, 0.3294, 0.1576, 0.3294, 0.1794, 0.3342, 0.1999, 0.3436, 0.2184, 0.3573, 0.2341, 0.3747, 0.2464, 0.3952, 0.2549, 0.4179, 0.2592, 0.442, 0.2592, 0.4666, 0.2549, 0.4908, 0.2464, 0.5135, 0.2341, 0.534, 0.2184, 0.5514, 0.1999, 0.5651, 0.1794, 0.5745, 0.1576, 0.5793, 0.1354, 0.5793, 0.1136, 0.5745, 0.0931, 0.5651, 0.07464, 0.5514, 0.05893, 0.534, 0.0466, 0.5135, 0.0381, 0.4908, 0.03376, 0.4666, 0.03376, 0.442, 0.0381, 0.4179, 0.0466, 0.3952, 0.05893, 0.3747])
me_cylinder_001.materials.append(mat_material_001)
me_cylinder_001.use_remesh_preserve_volume = False
me_cylinder_001.use_remesh_preserve_attributes = False
me_cylinder_001.use_mirror_vertex_groups = False
me_cylinder_001.update()

# ---- objects
ob_torchtop_003 = bpy.data.objects.new('TorchTop.003', me_cylinder_016)
ob_cylinder_003 = bpy.data.objects.new('Cylinder.003', me_cylinder_015)
ob_cylinder_002 = bpy.data.objects.new('Cylinder.002', me_cylinder_014)
ob_torchtop_002 = bpy.data.objects.new('TorchTop.002', me_cylinder_013)
ob_torchtop_001 = bpy.data.objects.new('TorchTop.001', me_cylinder_012)
ob_cylinder_001 = bpy.data.objects.new('Cylinder.001', me_cylinder_011)
ob_lamp_002 = bpy.data.objects.new('Lamp.002', light_lamp_002)
ob_lamp_001 = bpy.data.objects.new('Lamp.001', light_lamp_001)
ob_cylinder = bpy.data.objects.new('Cylinder', me_cylinder)
ob_cube_001 = bpy.data.objects.new('Cube.001', me_cube_002)
ob_lamp = bpy.data.objects.new('Lamp', light_lamp)
ob_camera = bpy.data.objects.new('Camera', cam_camera)
ob_torchtop = bpy.data.objects.new('TorchTop', me_cylinder_001)

# ---- transforms, parenting, visibility, modifiers, constraints
ob_torchtop_003.location = (0.0, 0.0, 0.0)
ob_torchtop_003.lineart.crease_threshold = 0.0
ob_cylinder_003.location = (0.0, 0.0, 0.0)
ob_cylinder_003.lineart.crease_threshold = 0.0
ob_cylinder_002.location = (0.0, 0.0, 0.0)
ob_cylinder_002.lineart.crease_threshold = 0.0
ob_torchtop_002.location = (0.0, 0.0, 0.0)
ob_torchtop_002.lineart.crease_threshold = 0.0
ob_torchtop_001.location = (0.0, 0.0, 0.0)
ob_torchtop_001.lineart.crease_threshold = 0.0
ob_cylinder_001.location = (0.0, 0.0, 0.0)
ob_cylinder_001.lineart.crease_threshold = 0.0
ob_lamp_002.location = (-0.2923, -6.328, 6.516)
ob_lamp_002.rotation_euler = (0.6503, 0.05522, 1.866)
ob_lamp_002.lock_rotations_4d = False
ob_lamp_002.empty_display_type = 'ARROWS'
ob_lamp_002.color = (0.0, 0.0, 0.0, 0.0)
ob_lamp_002.lineart.crease_threshold = 0.0
ob_lamp_001.location = (-4.68, 2.433, 5.432)
ob_lamp_001.rotation_euler = (0.6503, 0.05522, 1.866)
ob_lamp_001.lock_rotations_4d = False
ob_lamp_001.empty_display_type = 'ARROWS'
ob_lamp_001.color = (0.0, 0.0, 0.0, 0.0)
ob_lamp_001.lineart.crease_threshold = 0.0
ob_cylinder.location = (0.0, 0.0, 0.0)
ob_cylinder.lineart.crease_threshold = 0.0
ob_cube_001.location = (0.0, 0.0, 0.0)
ob_cube_001.lineart.crease_threshold = 0.0
ob_lamp.location = (2.858, 4.401, 5.904)
ob_lamp.rotation_euler = (0.6503, 0.05522, 1.866)
ob_lamp.lock_rotations_4d = False
ob_lamp.empty_display_type = 'ARROWS'
ob_lamp.color = (0.0, 0.0, 0.0, 0.0)
ob_lamp.lineart.crease_threshold = 0.0
ob_camera.location = (7.481, -6.508, 5.344)
ob_camera.rotation_euler = (1.109, 0.01082, 0.8149)
ob_camera.lock_rotations_4d = False
ob_camera.empty_display_type = 'ARROWS'
ob_camera.color = (0.0, 0.0, 0.0, 0.0)
ob_camera.display_type = 'WIRE'
ob_camera.lineart.crease_threshold = 0.0
ob_torchtop.location = (0.0, 0.0, 0.0)
ob_torchtop.lineart.crease_threshold = 0.0

# ---- collection membership
col_collection_1.objects.link(ob_torchtop_003)
col_collection_1.objects.link(ob_cylinder_003)
col_collection_1.objects.link(ob_cylinder_002)
col_collection_1.objects.link(ob_torchtop_002)
col_collection_1.objects.link(ob_torchtop_001)
col_collection_1.objects.link(ob_cylinder_001)
col_collection_1.objects.link(ob_lamp_002)
col_collection_1.objects.link(ob_lamp_001)
col_collection_1.objects.link(ob_cylinder)
col_collection_1.objects.link(ob_cube_001)
col_collection_1.objects.link(ob_lamp)
col_collection_1.objects.link(ob_camera)
col_collection_1.objects.link(ob_torchtop)

# ---- scene / render settings (as saved in the file)
scene.camera = ob_camera
scene.frame_start = 1; scene.frame_end = 250; scene.frame_set(1)
scene.render.engine = 'BLENDER_EEVEE_NEXT'
scene.render.resolution_percentage = 50
scene.render.dither_intensity = 0.0
scene.cycles.use_denoising = False
scene.cycles.samples = 10
scene.cycles.sampling_pattern = 'TABULATED_SOBOL'
scene.cycles.light_sampling_threshold = 0.0
scene.cycles.use_adaptive_sampling = False
scene.cycles.use_light_tree = False
scene.cycles.blur_glossy = 0.0
scene.cycles.pixel_filter_type = 'GAUSSIAN'
scene.cycles.sample_clamp_indirect = 0.0
scene.view_settings.view_transform = 'Standard'
bpy.context.view_layer.update()
